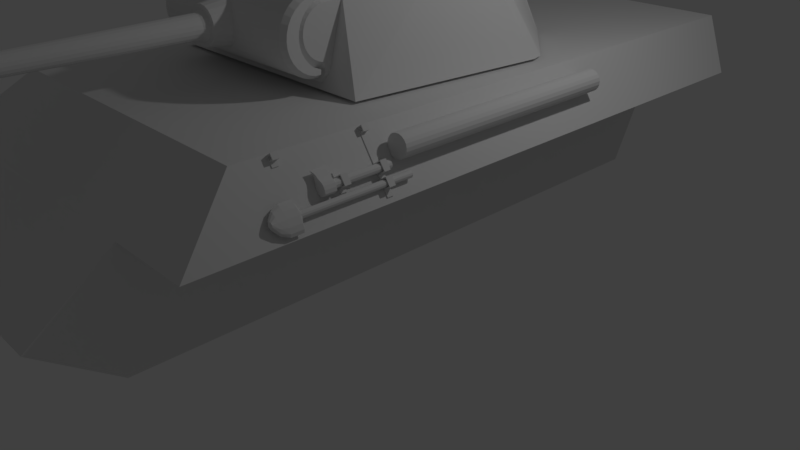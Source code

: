 # Source: a3.blend  (saved by Blender 2.78.0; exported with 4.5.12 LTS)
import bpy
from mathutils import Matrix  # noqa: F401  (used for matrix-valued properties, if any)

bpy.ops.wm.read_factory_settings(use_empty=True)
scene = bpy.context.scene
scene.name = 'Scene'

# ---- collections
col_collection_1 = bpy.data.collections.new('Collection 1'); scene.collection.children.link(col_collection_1)

# ---- materials (node trees are filled in below, after node groups)
mat_material = bpy.data.materials.new('Material')
mat_material.alpha_threshold = 0.0
mat_material.use_transparent_shadow = False
mat_material.roughness = 0.5
mat_material.line_color = (0.0, 0.0, 0.0, 1.0)

# ---- material node trees

# ---- world
world_world = bpy.data.worlds.new('World'); scene.world = world_world
world_world.color = (0.05088, 0.05088, 0.05088)
world_world.use_sun_shadow = False
world_world.sun_shadow_jitter_overblur = 0.0
world_world.cycles.sampling_method = 'MANUAL'

# ---- cameras
cam_camera = bpy.data.cameras.new('Camera')
cam_camera.clip_end = 100.0
cam_camera.lens = 35.0
cam_camera.sensor_width = 32.0
cam_camera.sensor_height = 18.0
cam_camera.ortho_scale = 7.314
cam_camera.dof.focus_distance = 0.0
cam_camera.dof.aperture_fstop = 128.0

# ---- lights
light_lamp = bpy.data.lights.new('Lamp', 'POINT')
light_lamp.transmission_factor = 0.0
light_lamp.cutoff_distance = 30.0
light_lamp.energy = 100.0
light_lamp.shadow_buffer_clip_start = 1.001
light_lamp.shadow_soft_size = 0.1
light_lamp.shadow_maximum_resolution = 0.006
light_lamp.use_absolute_resolution = True

# ---- meshes
me_cube_001 = bpy.data.meshes.new('Cube.001')
me_cube_001.from_pydata([(0.04049, -0.02454, -0.0429), (0.04049, -0.02454, 0.0429), (0.04049, 0.04658, -0.0429), (0.04049, 0.04658, 0.0429), (0.05144, -0.02454, -0.0429), (0.05144, -0.02454, 0.0429), (0.05144, 0.04658, -0.0429), (0.05144, 0.04658, 0.0429), (0.05144, 0.04658, 0.03006), (0.05144, -0.02454, 0.03006), (0.137, 0.04658, 0.0429), (0.137, -0.02454, 0.0429), (0.137, 0.04658, 0.03006), (0.137, -0.02454, 0.03006), (0.04049, -0.02454, 0.1194), (0.04049, 0.04658, 0.1194), (0.05144, 0.04658, 0.1194), (0.05144, -0.02454, 0.1194), (0.1276, -0.02454, 0.0429), (0.1276, 0.04658, 0.0429), (0.137, 0.04658, 0.1194), (0.137, -0.02454, 0.1194), (0.1276, 0.04658, 0.1194), (0.1276, -0.02454, 0.1194), (0.137, 0.04658, 0.1317), (0.137, -0.02454, 0.1317), (0.1276, 0.04658, 0.1317), (0.1276, -0.02454, 0.1317), (0.05144, 0.04658, 0.1317), (0.05144, -0.02454, 0.1317), (0.04049, -0.02454, 0.1317), (0.04049, 0.04658, 0.1317), (0.04049, -0.02454, 0.1731), (0.04049, 0.04658, 0.1731), (0.05144, 0.04658, 0.1731), (0.05144, -0.02454, 0.1731), (0.04049, -0.02454, 0.1842), (0.04049, 0.04658, 0.1842), (0.05144, 0.04658, 0.1842), (0.05144, -0.02454, 0.1842), (0.04049, -0.02454, 0.2717), (0.04049, 0.04658, 0.2717), (0.05147, 0.04658, 0.2718), (0.05147, -0.02454, 0.2718), (0.04049, -0.02454, 0.2828), (0.04049, 0.04658, 0.2828), (0.05147, 0.04658, 0.2828), (0.05147, -0.02454, 0.2828), (0.04049, -0.02454, 0.3558), (0.04049, 0.04658, 0.3558), (0.05144, 0.04658, 0.3558), (0.05144, -0.02454, 0.3558), (0.1541, 0.04658, 0.1731), (0.1541, -0.02454, 0.1731), (0.1541, 0.04658, 0.1842), (0.1541, -0.02454, 0.1842), (0.1434, -0.02454, 0.1842), (0.1434, 0.04658, 0.1842), (0.1541, 0.04658, 0.2718), (0.1541, -0.02454, 0.2718), (0.1434, -0.02454, 0.2718), (0.1434, 0.04658, 0.2718), (0.1541, 0.04658, 0.2827), (0.1541, -0.02454, 0.2827), (0.1434, -0.02454, 0.2827), (0.1434, 0.04658, 0.2827), (0.04049, -0.02454, 0.4105), (0.04049, 0.04658, 0.4105), (0.05144, 0.04658, 0.4105), (0.05144, -0.02454, 0.4105), (0.05144, 0.04658, 0.5745), (0.05144, -0.02454, 0.5745), (0.04049, 0.04658, 0.5745), (0.04049, -0.02454, 0.5745), (0.05144, 0.04658, 0.5852), (0.05144, -0.02454, 0.5852), (0.04049, 0.04658, 0.5852), (0.04049, -0.02454, 0.5852), (0.05146, 0.04658, 0.6283), (0.05146, -0.02454, 0.6283), (0.04049, 0.04658, 0.6282), (0.04049, -0.02454, 0.6282), (0.05146, 0.04658, 0.639), (0.05146, -0.02454, 0.639), (0.04049, 0.04658, 0.639), (0.04049, -0.02454, 0.639), (0.09224, 0.04658, 0.5745), (0.09224, -0.02454, 0.5745), (0.09224, 0.04658, 0.5852), (0.09224, -0.02454, 0.5852), (0.1038, 0.04658, 0.5745), (0.1038, -0.02454, 0.5745), (0.1038, 0.04658, 0.5852), (0.1038, -0.02454, 0.5852), (0.09224, 0.04658, 0.6283), (0.09224, -0.02454, 0.6283), (0.1038, 0.04658, 0.6283), (0.1038, -0.02454, 0.6283), (0.09224, 0.04658, 0.6389), (0.09224, -0.02454, 0.6389), (0.1038, 0.04658, 0.6389), (0.1038, -0.02454, 0.6389)], [], [(0, 1, 3, 2), (2, 3, 7, 8, 6), (6, 8, 9, 4), (4, 9, 5, 1, 0), (2, 6, 4, 0), (7, 3, 15, 16), (9, 8, 12, 13), (13, 12, 10, 11), (8, 7, 19, 10, 12), (7, 5, 18, 19), (5, 9, 13, 11, 18), (5, 7, 16, 17), (3, 1, 14, 15), (1, 5, 17, 14), (23, 21, 25, 27), (10, 19, 22, 20), (11, 10, 20, 21), (18, 11, 21, 23), (19, 18, 23, 22), (26, 27, 25, 24), (21, 20, 24, 25), (26, 22, 16, 28), (20, 22, 26, 24), (23, 27, 29, 17), (27, 26, 28, 29), (22, 23, 17, 16), (29, 28, 34, 35), (15, 14, 30, 31), (14, 17, 29, 30), (16, 15, 31, 28), (32, 35, 39, 36), (31, 30, 32, 33), (30, 29, 35, 32), (28, 31, 33, 34), (36, 39, 43, 40), (34, 33, 37, 38), (39, 35, 53, 55, 56), (33, 32, 36, 37), (53, 52, 54, 55), (38, 37, 41, 42), (39, 38, 42, 43), (37, 36, 40, 41), (45, 44, 48, 49), (41, 40, 44, 45), (40, 43, 47, 44), (42, 41, 45, 46), (48, 51, 69, 66), (44, 47, 51, 48), (46, 45, 49, 50), (47, 46, 50, 51), (35, 34, 52, 53), (38, 39, 56, 57), (34, 38, 57, 54, 52), (58, 61, 65, 62), (54, 57, 61, 58), (55, 54, 58, 59), (57, 56, 60, 61), (56, 55, 59, 60), (65, 64, 63, 62), (59, 58, 62, 63), (60, 64, 47, 43), (60, 59, 63, 64), (69, 68, 70, 71), (64, 65, 46, 47), (61, 60, 43, 42), (65, 61, 42, 46), (50, 49, 67, 68), (51, 50, 68, 69), (49, 48, 66, 67), (73, 71, 75, 77), (67, 66, 73, 72), (68, 67, 72, 70), (66, 69, 71, 73), (76, 77, 81, 80), (71, 70, 86, 87), (72, 73, 77, 76), (70, 72, 76, 74), (81, 79, 83, 85), (74, 76, 80, 78), (77, 75, 79, 81), (75, 74, 78, 79), (82, 84, 85, 83), (86, 88, 92, 90), (80, 81, 85, 84), (78, 80, 84, 82), (70, 74, 88, 86), (75, 71, 87, 89), (74, 75, 89, 88), (91, 90, 92, 93), (89, 93, 97, 95), (89, 87, 91, 93), (87, 86, 90, 91), (94, 95, 79, 78), (88, 89, 95, 94), (92, 88, 94, 96), (93, 92, 96, 97), (98, 99, 101, 100), (95, 97, 101, 99), (97, 96, 100, 101), (96, 94, 98, 100), (95, 99, 83, 79), (99, 98, 82, 83), (98, 94, 78, 82)])
me_cube_001.use_remesh_preserve_volume = False
me_cube_001.use_remesh_preserve_attributes = False
me_cube_001.use_mirror_vertex_groups = False
me_cube_001.update()
me_cylinder_004 = bpy.data.meshes.new('Cylinder.004')
me_cylinder_004.from_pydata([(-6.053e-08, 0.461, 0.04741), (-5.055e-08, -0.1927, 0.04727), (0.02178, 0.461, 0.04157), (0.02178, -0.1927, 0.04144), (0.03773, 0.461, 0.02563), (0.03773, -0.1927, 0.02549), (0.04356, 0.461, 0.003843), (0.04356, -0.1927, 0.003707), (0.03773, 0.4611, -0.01794), (0.03773, -0.1926, -0.01808), (0.02178, 0.4611, -0.03389), (0.02178, -0.1926, -0.03402), (-4.676e-08, 0.4611, -0.03972), (-3.678e-08, -0.1926, -0.03986), (-0.02178, 0.4611, -0.03389), (-0.02178, -0.1926, -0.03402), (-0.03773, 0.4611, -0.01794), (-0.03773, -0.1926, -0.01808), (-0.04357, 0.461, 0.003843), (-0.04357, -0.1927, 0.003707), (-0.03773, 0.461, 0.02563), (-0.03773, -0.1927, 0.02549), (-0.02178, 0.461, 0.04157), (-0.02178, -0.1927, 0.04144), (0.02662, -0.1974, 0.08629), (0.05288, -0.1974, 0.03696), (0.05826, -0.1973, 0.006211), (0.05354, -0.1973, -0.03044), (0.03839, -0.1973, -0.06194), (-3.469e-08, -0.1973, -0.07098), (-0.04, -0.1973, -0.06234), (-0.05435, -0.1973, -0.03003), (-0.05826, -0.1973, 0.006211), (-0.05368, -0.1974, 0.03696), (-0.02662, -0.1974, 0.08629), (0.02662, -0.3229, 0.08617), (0.05288, -0.3229, 0.03682), (0.05826, -0.3228, 0.00607), (0.05354, -0.3228, -0.03058), (0.03839, -0.3227, -0.06208), (-3.469e-08, -0.3227, -0.07112), (-0.04, -0.3227, -0.06248), (-0.05435, -0.3228, -0.03017), (-0.05826, -0.3228, 0.00607), (-0.05368, -0.3229, 0.03682), (-0.02662, -0.3229, 0.08617), (0.007379, -0.1813, 0.1593), (0.01822, -0.1974, 0.1173), (-0.01822, -0.1974, 0.1173), (-5.662e-08, -0.1696, 0.1757), (0.01822, -0.3229, 0.1171), (-0.01822, -0.3229, 0.1171), (0.01274, -0.1896, 0.1418), (-0.01274, -0.1896, 0.1418), (0.01274, -0.3309, 0.1417), (-0.01274, -0.3309, 0.1417), (-0.007379, -0.1813, 0.1593), (-5.662e-08, -0.3509, 0.1756), (0.007379, -0.3391, 0.1592), (-0.007379, -0.3391, 0.1592)], [(3, 25), (23, 33)], [(0, 1, 3, 2), (2, 3, 5, 4), (4, 5, 7, 6), (6, 7, 9, 8), (8, 9, 11, 10), (10, 11, 13, 12), (12, 13, 15, 14), (14, 15, 17, 16), (16, 17, 19, 18), (18, 19, 21, 20), (7, 5, 25, 26), (20, 21, 23, 22), (22, 23, 1, 0), (0, 2, 4, 6, 8, 10, 12, 14, 16, 18, 20, 22), (23, 21, 33, 34), (5, 3, 24, 25), (21, 19, 32, 33), (19, 17, 31, 32), (17, 15, 30, 31), (15, 13, 29, 30), (13, 11, 28, 29), (11, 9, 27, 28), (9, 7, 26, 27), (35, 45, 44, 43, 42, 41, 40, 39, 38, 37, 36), (25, 24, 35, 36), (32, 31, 42, 43), (29, 28, 39, 40), (26, 25, 36, 37), (33, 32, 43, 44), (30, 29, 40, 41), (27, 26, 37, 38), (34, 33, 44, 45), (31, 30, 41, 42), (28, 27, 38, 39), (47, 48, 53, 52), (51, 50, 54, 55), (35, 24, 47, 50), (34, 45, 51, 48), (34, 48, 47, 24), (1, 24, 3), (24, 1, 34), (34, 1, 23), (50, 51, 45, 35), (48, 51, 55, 53), (50, 47, 52, 54), (55, 54, 58, 59), (53, 55, 59, 56), (54, 52, 46, 58), (52, 53, 56, 46), (49, 56, 59, 57), (46, 49, 57, 58), (57, 59, 58), (49, 46, 56)])
me_cylinder_004.use_remesh_preserve_volume = False
me_cylinder_004.use_remesh_preserve_attributes = False
me_cylinder_004.use_mirror_vertex_groups = False
me_cylinder_004.update()
me_cylinder_003 = bpy.data.meshes.new('Cylinder.003')
me_cylinder_003.from_pydata([(-3.41e-08, -0.7035, -0.03672), (-3.41e-08, 0.5467, -0.03672), (0.01834, -0.7035, -0.03181), (0.01834, 0.5467, -0.03181), (0.03176, -0.7035, -0.01838), (0.03176, 0.5467, -0.01838), (0.03667, -0.7035, -4.791e-05), (0.03667, 0.5467, -4.792e-05), (0.03176, -0.7035, 0.01829), (0.03176, 0.5467, 0.01829), (0.01834, -0.7035, 0.03171), (0.01834, 0.5467, 0.03171), (-2.857e-08, -0.7035, 0.03663), (-2.857e-08, 0.5467, 0.03663), (-0.01834, -0.7035, 0.03171), (-0.01834, 0.5467, 0.03171), (-0.03176, -0.7035, 0.01829), (-0.03176, 0.5467, 0.01829), (-0.03667, -0.7035, -4.79e-05), (-0.03667, 0.5467, -4.79e-05), (-0.03176, -0.7035, -0.01838), (-0.03176, 0.5467, -0.01838), (-0.01834, -0.7035, -0.03181), (-0.01834, 0.5467, -0.03181), (-0.001905, -0.7245, -0.1481), (0.01822, -0.7245, -0.1215), (0.03295, -0.7245, -0.07009), (0.03834, -0.7245, 7.77e-05), (0.03295, -0.7245, 0.07024), (0.01822, -0.7245, 0.1216), (-0.001905, -0.7245, 0.1483), (-0.002175, -0.7229, 0.04908), (-0.03176, -0.7229, 0.03411), (-0.03667, -0.7229, -4.788e-05), (-0.03176, -0.7229, -0.03317), (-0.002175, -0.7229, -0.04727), (-0.001905, -0.8596, -0.1481), (0.01822, -0.8596, -0.1215), (0.03295, -0.8596, -0.07009), (0.03834, -0.8596, 7.77e-05), (0.03295, -0.8596, 0.07024), (0.01822, -0.8596, 0.1216), (-0.001905, -0.8596, 0.1483), (0.01795, -0.846, 0.04992), (-0.03176, -0.7941, 0.03411), (-0.03667, -0.7941, -4.788e-05), (-0.03176, -0.7941, -0.03317), (0.01795, -0.846, -0.04727), (-0.001905, -0.9427, -0.1101), (0.01822, -0.9427, -0.09024), (0.03295, -0.9427, -0.05207), (0.03834, -0.9427, 7.771e-05), (0.03295, -0.9427, 0.05222), (0.01822, -0.9427, 0.0904), (-0.001905, -0.9427, 0.1102), (0.01442, -0.9218, 0.02158), (-0.03176, -0.8699, 0.02257), (-0.03667, -0.8426, -4.788e-05), (-0.03176, -0.8699, -0.02302), (0.01442, -0.9218, -0.02168), (-0.001905, -1.001, -0.03954), (0.01822, -1.001, -0.0324), (0.03295, -1.001, -0.01868), (0.03834, -1.001, 7.772e-05), (0.03295, -1.001, 0.01883), (0.01822, -1.001, 0.03256), (0.001815, -1.002, 0.04646), (-0.001905, -1.016, 7.772e-05)], [], [(0, 1, 3, 2), (2, 3, 5, 4), (4, 5, 7, 6), (6, 7, 9, 8), (8, 9, 11, 10), (10, 11, 13, 12), (12, 13, 15, 14), (14, 15, 17, 16), (16, 17, 19, 18), (18, 19, 21, 20), (3, 1, 23, 21, 19, 17, 15, 13, 11, 9, 7, 5), (20, 21, 23, 22), (22, 23, 1, 0), (12, 14, 31, 30), (34, 35, 47, 46), (10, 12, 30, 29), (8, 10, 29, 28), (6, 8, 28, 27), (22, 0, 24, 35), (0, 2, 25, 24), (4, 6, 27, 26), (20, 22, 35, 34), (2, 4, 26, 25), (18, 20, 34, 33), (16, 18, 33, 32), (14, 16, 32, 31), (39, 40, 52, 51), (24, 25, 37, 36), (31, 32, 44, 43), (28, 29, 41, 40), (35, 24, 36, 47), (25, 26, 38, 37), (32, 33, 45, 44), (29, 30, 42, 41), (26, 27, 39, 38), (33, 34, 46, 45), (30, 31, 43, 42), (27, 28, 40, 39), (46, 47, 59, 58), (36, 37, 49, 48), (43, 44, 56, 55), (40, 41, 53, 52), (47, 36, 48, 59), (37, 38, 50, 49), (44, 45, 57, 56), (41, 42, 54, 53), (38, 39, 51, 50), (45, 46, 58, 57), (42, 43, 55, 54), (51, 52, 64, 63), (48, 49, 61, 60), (52, 53, 65, 64), (49, 50, 62, 61), (53, 54, 66, 65), (50, 51, 63, 62), (61, 62, 67), (65, 66, 67), (62, 63, 67), (63, 64, 67), (60, 61, 67), (64, 65, 67), (59, 56, 58), (55, 56, 59), (56, 57, 58), (60, 59, 48), (67, 59, 60), (67, 55, 59), (66, 55, 67), (66, 54, 55)])
me_cylinder_003.use_remesh_preserve_volume = False
me_cylinder_003.use_remesh_preserve_attributes = False
me_cylinder_003.use_mirror_vertex_groups = False
me_cylinder_003.update()
me_cylinder_001 = bpy.data.meshes.new('Cylinder.001')
me_cylinder_001.from_pydata([(0.1556, -1.394, -0.1632), (0.1556, 1.505, -0.1632), (0.1947, -1.389, -0.1644), (0.1947, 1.501, -0.1644), (0.2324, -1.389, -0.1534), (0.2324, 1.501, -0.1534), (0.2647, -1.389, -0.1313), (0.2647, 1.501, -0.1313), (0.2887, -1.389, -0.1003), (0.2887, 1.501, -0.1003), (0.3019, -1.389, -0.06342), (0.3019, 1.501, -0.06342), (0.3031, -1.389, -0.02426), (0.3031, 1.501, -0.02426), (0.2921, -1.389, 0.01335), (0.2921, 1.501, 0.01335), (0.27, -1.389, 0.04572), (0.27, 1.501, 0.04572), (0.239, -1.389, 0.06969), (0.239, 1.501, 0.06969), (0.2021, -1.389, 0.08291), (0.2021, 1.501, 0.08291), (0.163, -1.394, 0.08408), (0.163, 1.505, 0.08408), (0.1254, -1.394, 0.07309), (0.1254, 1.505, 0.07309), (0.09299, -1.389, 0.05101), (0.09299, 1.501, 0.05101), (0.06902, -1.389, 0.02002), (0.06902, 1.501, 0.02002), (0.0558, -1.389, -0.01687), (0.0558, 1.501, -0.01687), (0.05463, -1.389, -0.05603), (0.05463, 1.501, -0.05603), (0.06562, -1.389, -0.09364), (0.06562, 1.501, -0.09364), (0.0877, -1.389, -0.126), (0.0877, 1.501, -0.126), (0.1187, -1.394, -0.15), (0.1187, 1.505, -0.15)], [], [(0, 1, 3, 2), (2, 3, 5, 4), (4, 5, 7, 6), (6, 7, 9, 8), (8, 9, 11, 10), (10, 11, 13, 12), (12, 13, 15, 14), (14, 15, 17, 16), (16, 17, 19, 18), (18, 19, 21, 20), (20, 21, 23, 22), (22, 23, 25, 24), (24, 25, 27, 26), (26, 27, 29, 28), (28, 29, 31, 30), (30, 31, 33, 32), (32, 33, 35, 34), (34, 35, 37, 36), (3, 1, 39, 37, 35, 33, 31, 29, 27, 25, 23, 21, 19, 17, 15, 13, 11, 9, 7, 5), (36, 37, 39, 38), (38, 39, 1, 0), (0, 2, 4, 6, 8, 10, 12, 14, 16, 18, 20, 22, 24, 26, 28, 30, 32, 34, 36, 38)])
me_cylinder_001.use_remesh_preserve_volume = False
me_cylinder_001.use_remesh_preserve_attributes = False
me_cylinder_001.use_mirror_vertex_groups = False
me_cylinder_001.update()
me_cube_005 = bpy.data.meshes.new('Cube.005')
me_cube_005.from_pydata([(-0.2207, -0.05942, -0.2241), (-0.2207, -0.07115, 0.3), (-0.2207, 0.009463, -0.2227), (-0.2207, -0.002261, 0.3015), (0.1921, -0.05942, -0.2241), (0.1921, -0.07115, 0.3), (0.1921, 0.009463, -0.2227), (0.1921, -0.002261, 0.3015), (-0.1997, -0.05841, -0.2815), (-0.1997, 0.01082, -0.2801), (0.1711, -0.05841, -0.2815), (0.1711, 0.01082, -0.2801), (-0.1499, -0.05729, -0.3312), (-0.1499, 0.01175, -0.3298), (0.1213, -0.05729, -0.3312), (0.1213, 0.01175, -0.3298), (-0.0805, -0.0568, -0.3599), (-0.0805, 0.01244, -0.3584), (0.05192, -0.0568, -0.3599), (0.05192, 0.01244, -0.3584), (-0.02286, -0.0566, -0.3685), (-0.02286, 0.01259, -0.3671), (-0.005716, -0.0566, -0.3685), (-0.005716, 0.01259, -0.3671), (-0.1243, -0.07238, 0.3193), (-0.1243, -0.003291, 0.3207), (0.09576, -0.07238, 0.3193), (0.09576, -0.003291, 0.3207), (-0.1353, 0.008211, -0.1907), (-0.1353, -0.002987, 0.308), (0.1067, 0.008211, -0.1907), (0.1067, -0.002987, 0.308), (-0.1229, 0.009124, -0.2294), (0.09436, 0.009124, -0.2294), (-0.09375, 0.009749, -0.2629), (0.06518, 0.009749, -0.2629), (-0.05309, 0.01022, -0.2822), (0.02452, 0.01022, -0.2822), (-0.01931, 0.01032, -0.288), (-0.009264, 0.01032, -0.288), (-0.07879, -0.002906, 0.3074), (0.05021, -0.002906, 0.3074), (-0.1353, 0.05084, -0.1899), (-0.1353, 0.03964, 0.3088), (0.1067, 0.05084, -0.1899), (0.1067, 0.03964, 0.3088), (-0.1229, 0.05175, -0.2285), (0.09436, 0.05175, -0.2285), (-0.09375, 0.05238, -0.262), (0.06518, 0.05238, -0.262), (-0.05309, 0.05285, -0.2813), (0.02452, 0.05285, -0.2813), (-0.01931, 0.05295, -0.2871), (-0.009264, 0.05295, -0.2871), (-0.07879, 0.03972, 0.3082), (0.05021, 0.03972, 0.3082), (-0.118, 0.1131, -0.1815), (-0.118, 0.1024, 0.2893), (0.08942, 0.1131, -0.1815), (0.08942, 0.1024, 0.2893), (-0.1074, 0.1138, -0.2146), (0.07885, 0.1138, -0.2146), (-0.08241, 0.1144, -0.2433), (0.05384, 0.1144, -0.2433), (-0.04756, 0.1148, -0.2598), (0.01898, 0.1148, -0.2598), (-0.0186, 0.1149, -0.2648), (-0.009981, 0.1149, -0.2648), (-0.06958, 0.1025, 0.2879), (0.04101, 0.1025, 0.2879), (-0.09548, 0.1412, -0.1716), (-0.09548, 0.1312, 0.2707), (0.06691, 0.1412, -0.1716), (0.06691, 0.1312, 0.2707), (-0.08721, 0.1418, -0.1975), (0.05863, 0.1418, -0.1975), (-0.06762, 0.1423, -0.22), (0.03905, 0.1423, -0.22), (-0.04033, 0.1426, -0.233), (0.01176, 0.1426, -0.233), (-0.01766, 0.1426, -0.2369), (-0.01092, 0.1426, -0.2369), (-0.05758, 0.1312, 0.2705), (0.029, 0.1312, 0.2705), (-0.05097, 0.1593, -0.1529), (-0.05097, 0.1506, 0.226), (0.02239, 0.1593, -0.1529), (0.02239, 0.1506, 0.226), (-0.04723, 0.1596, -0.1646), (0.01865, 0.1596, -0.1646), (-0.03838, 0.1598, -0.1747), (0.009804, 0.1598, -0.1747), (-0.02605, 0.1599, -0.1806), (-0.002523, 0.1599, -0.1806), (-0.01581, 0.1599, -0.1823), (-0.01276, 0.1599, -0.1823), (-0.03384, 0.1504, 0.237), (0.005267, 0.1504, 0.237), (-0.01433, 0.07903, 0.4013), (-0.01433, 0.06752, 1.011), (0.01573, 0.071, 0.4008), (0.01573, 0.05949, 1.011), (0.03774, 0.04904, 0.3993), (0.03774, 0.03753, 1.009), (0.0458, 0.01905, 0.3973), (0.0458, 0.007537, 1.007), (0.03774, -0.01095, 0.3952), (0.03774, -0.02246, 1.005), (0.01573, -0.0329, 0.3937), (0.01573, -0.04441, 1.004), (-0.01433, -0.04094, 0.3932), (-0.01433, -0.05245, 1.003), (-0.04439, -0.0329, 0.3937), (-0.04439, -0.04441, 1.004), (-0.0664, -0.01095, 0.3952), (-0.0664, -0.02246, 1.005), (-0.07445, 0.01905, 0.3973), (-0.07445, 0.007537, 1.007), (-0.0664, 0.04904, 0.3993), (-0.0664, 0.03753, 1.009), (-0.04439, 0.071, 0.4008), (-0.04439, 0.05949, 1.011), (0.01573, 0.0703, 1.102), (-0.01433, 0.07796, 1.1), (0.03774, 0.04939, 1.109), (0.0458, 0.02082, 1.119), (0.03774, -0.007749, 1.128), (0.01573, -0.02866, 1.135), (-0.01433, -0.03632, 1.137), (-0.04439, -0.02866, 1.135), (-0.0664, -0.007749, 1.128), (-0.07445, 0.02082, 1.119), (-0.0664, 0.04939, 1.109), (-0.04439, 0.0703, 1.102), (0.01573, 0.1127, 1.192), (-0.01433, 0.1193, 1.188), (0.03774, 0.09449, 1.205), (0.0458, 0.06967, 1.222), (0.03774, 0.04484, 1.239), (0.01573, 0.02667, 1.251), (-0.01433, 0.02002, 1.255), (-0.04439, 0.02667, 1.251), (-0.0664, 0.04484, 1.239), (-0.07445, 0.06967, 1.222), (-0.0664, 0.09449, 1.205), (-0.04439, 0.1127, 1.192), (0.01573, 0.1781, 1.268), (-0.01433, 0.1834, 1.262), (0.03774, 0.1636, 1.284), (0.0458, 0.1438, 1.307), (0.03774, 0.1241, 1.33), (0.01573, 0.1096, 1.346), (-0.01433, 0.1043, 1.352), (-0.04439, 0.1096, 1.346), (-0.0664, 0.1241, 1.33), (-0.07445, 0.1438, 1.307), (-0.0664, 0.1636, 1.284), (-0.04439, 0.1781, 1.268), (-0.01433, 0.09806, 0.4039), (0.02531, 0.08746, 0.4032), (0.05433, 0.05851, 0.4013), (0.06495, 0.01896, 0.3986), (0.05433, -0.02059, 0.3959), (0.02531, -0.04954, 0.3939), (-0.01433, -0.06014, 0.3932), (-0.05397, -0.04954, 0.3939), (-0.08299, -0.02059, 0.3959), (-0.09361, 0.01896, 0.3986), (-0.08299, 0.05851, 0.4013), (-0.05397, 0.08746, 0.4032), (-0.01433, 0.0996, 0.2804), (0.02531, 0.08902, 0.2795), (0.05433, 0.06011, 0.2769), (0.06495, 0.02063, 0.2734), (0.05433, -0.01886, 0.2699), (0.02531, -0.04776, 0.2674), (-0.01433, -0.05834, 0.2664), (-0.05397, -0.04776, 0.2674), (-0.08299, -0.01886, 0.2699), (-0.09361, 0.02063, 0.2734), (-0.08299, 0.06011, 0.2769), (-0.05397, 0.08902, 0.2795)], [], [(0, 1, 3, 2), (13, 9, 32, 34), (6, 7, 5, 4), (0, 2, 9, 8), (11, 10, 14, 15), (6, 4, 10, 11), (15, 19, 37, 35), (15, 14, 18, 19), (8, 9, 13, 12), (2, 3, 29, 28), (12, 13, 17, 16), (11, 15, 35, 33), (21, 23, 22, 20), (9, 2, 28, 32), (19, 18, 22, 23), (16, 17, 21, 20), (27, 25, 24, 26), (25, 27, 41, 40), (5, 7, 27, 26), (3, 1, 24, 25), (39, 38, 52, 53), (32, 28, 42, 46), (36, 34, 48, 50), (35, 37, 51, 49), (41, 31, 45, 55), (31, 30, 44, 45), (6, 11, 33, 30), (17, 13, 34, 36), (19, 23, 39, 37), (3, 25, 40, 29), (7, 6, 30, 31), (21, 17, 36, 38), (27, 7, 31, 41), (23, 21, 38, 39), (42, 43, 57, 56), (51, 53, 67, 65), (44, 47, 61, 58), (53, 52, 66, 67), (46, 42, 56, 60), (50, 48, 62, 64), (30, 33, 47, 44), (37, 39, 53, 51), (28, 29, 43, 42), (38, 36, 50, 52), (33, 35, 49, 47), (40, 41, 55, 54), (34, 32, 46, 48), (29, 40, 54, 43), (68, 69, 83, 82), (61, 63, 77, 75), (66, 64, 78, 80), (56, 57, 71, 70), (65, 67, 81, 79), (58, 61, 75, 72), (52, 50, 64, 66), (47, 49, 63, 61), (54, 55, 69, 68), (48, 46, 60, 62), (43, 54, 68, 57), (45, 44, 58, 59), (55, 45, 59, 69), (49, 51, 65, 63), (71, 82, 96, 85), (76, 74, 88, 90), (82, 83, 97, 96), (75, 77, 91, 89), (80, 78, 92, 94), (70, 71, 85, 84), (62, 60, 74, 76), (57, 68, 82, 71), (59, 58, 72, 73), (69, 59, 73, 83), (63, 65, 79, 77), (64, 62, 76, 78), (60, 56, 70, 74), (67, 66, 80, 81), (84, 85, 87, 86), (84, 86, 89, 88), (88, 89, 91, 90), (90, 91, 93, 92), (92, 93, 95, 94), (87, 85, 96, 97), (73, 72, 86, 87), (83, 73, 87, 97), (77, 79, 93, 91), (78, 76, 90, 92), (74, 70, 84, 88), (81, 80, 94, 95), (72, 75, 89, 86), (79, 81, 95, 93), (98, 99, 101, 100), (100, 101, 103, 102), (102, 103, 105, 104), (104, 105, 107, 106), (106, 107, 109, 108), (108, 109, 111, 110), (110, 111, 113, 112), (112, 113, 115, 114), (114, 115, 117, 116), (116, 117, 119, 118), (111, 109, 127, 128), (118, 119, 121, 120), (120, 121, 99, 98), (112, 114, 166, 165), (128, 127, 139, 140), (109, 107, 126, 127), (107, 105, 125, 126), (99, 121, 133, 123), (101, 99, 123, 122), (105, 103, 124, 125), (121, 119, 132, 133), (103, 101, 122, 124), (119, 117, 131, 132), (117, 115, 130, 131), (115, 113, 129, 130), (113, 111, 128, 129), (143, 142, 154, 155), (125, 124, 136, 137), (132, 131, 143, 144), (129, 128, 140, 141), (126, 125, 137, 138), (133, 132, 144, 145), (122, 123, 135, 134), (130, 129, 141, 142), (127, 126, 138, 139), (123, 133, 145, 135), (124, 122, 134, 136), (131, 130, 142, 143), (146, 147, 157, 156, 155, 154, 153, 152, 151, 150, 149, 148), (140, 139, 151, 152), (137, 136, 148, 149), (144, 143, 155, 156), (141, 140, 152, 153), (138, 137, 149, 150), (145, 144, 156, 157), (134, 135, 147, 146), (142, 141, 153, 154), (139, 138, 150, 151), (135, 145, 157, 147), (136, 134, 146, 148), (164, 165, 177, 176), (110, 112, 165, 164), (108, 110, 164, 163), (106, 108, 163, 162), (104, 106, 162, 161), (120, 98, 158, 169), (98, 100, 159, 158), (102, 104, 161, 160), (118, 120, 169, 168), (100, 102, 160, 159), (116, 118, 168, 167), (114, 116, 167, 166), (161, 162, 174, 173), (168, 169, 181, 180), (158, 159, 171, 170), (165, 166, 178, 177), (162, 163, 175, 174), (169, 158, 170, 181), (159, 160, 172, 171), (166, 167, 179, 178), (163, 164, 176, 175), (160, 161, 173, 172), (167, 168, 180, 179)])
me_cube_005.use_remesh_preserve_volume = False
me_cube_005.use_remesh_preserve_attributes = False
me_cube_005.use_mirror_vertex_groups = False
me_cube_005.update()
me_cylinder = bpy.data.meshes.new('Cylinder')
me_cylinder.from_pydata([(-0.9923, 1.314, 0.7263), (-1.027, 1.36, 0.7545), (-0.9784, 1.318, 0.7334), (-1.015, 1.366, 0.7634), (-0.9748, 1.312, 0.7478), (-1.011, 1.36, 0.7778), (-0.9851, 1.302, 0.755), (-1.019, 1.347, 0.7832), (-0.9989, 1.298, 0.7478), (-1.031, 1.341, 0.7743), (-1.003, 1.304, 0.7334), (-1.035, 1.347, 0.7599), (-1.056, 1.382, 0.7807), (-1.06, 1.373, 0.7687), (-1.052, 1.376, 0.7951), (-1.053, 1.36, 0.7975), (-1.058, 1.351, 0.7854), (-1.061, 1.357, 0.7711), (-1.093, 1.382, 0.7901), (-1.092, 1.373, 0.7769), (-1.09, 1.376, 0.8045), (-1.085, 1.361, 0.8056), (-1.084, 1.352, 0.7924), (-1.088, 1.358, 0.778), (-1.388, 1.214, 0.7903), (-1.381, 1.208, 0.7771), (-1.384, 1.208, 0.8047), (-1.373, 1.196, 0.8059), (-1.366, 1.19, 0.7927), (-1.37, 1.197, 0.7783), (-1.406, 1.18, 0.7803), (-1.395, 1.18, 0.7684), (-1.402, 1.174, 0.7947), (-1.388, 1.167, 0.7971), (-1.377, 1.167, 0.7852), (-1.381, 1.173, 0.7708), (-1.405, 1.14, 0.7625), (-1.394, 1.148, 0.7542), (-1.401, 1.134, 0.7769), (-1.387, 1.136, 0.7829), (-1.375, 1.144, 0.7746), (-1.379, 1.15, 0.7602), (-1.386, 1.089, 0.7356), (-1.375, 1.099, 0.7283), (-1.382, 1.083, 0.7499), (-1.368, 1.087, 0.757), (-1.358, 1.097, 0.7497), (-1.361, 1.103, 0.7354), (-0.9771, 1.306, 0.7187), (-0.9496, 1.318, 0.7259), (-0.946, 1.311, 0.7403), (-0.9699, 1.293, 0.7475), (-0.9915, 1.285, 0.7403), (-0.9951, 1.291, 0.7259), (-1.4, 1.06, 0.7261), (-1.376, 1.077, 0.7189), (-1.396, 1.053, 0.7405), (-1.369, 1.065, 0.7476), (-1.349, 1.08, 0.7403), (-1.352, 1.087, 0.726), (-1.256, 1.331, 0.2707), (-1.283, 1.379, 0.2992), (-1.193, 1.363, 0.2768), (-1.221, 1.412, 0.3054), (-1.13, 1.389, 0.2951), (-1.158, 1.437, 0.3236), (-1.068, 1.406, 0.3247), (-1.096, 1.455, 0.3533), (-1.011, 1.416, 0.3647), (-1.039, 1.465, 0.3932), (-0.9598, 1.417, 0.4133), (-0.9877, 1.466, 0.4418), (-0.9169, 1.409, 0.4687), (-0.9448, 1.458, 0.4973), (-0.8839, 1.393, 0.5289), (-0.9118, 1.441, 0.5575), (-0.8621, 1.368, 0.5915), (-0.89, 1.417, 0.6201), (-0.8522, 1.337, 0.6541), (-0.8801, 1.386, 0.6827), (-0.8547, 1.301, 0.7143), (-0.8827, 1.349, 0.7429), (-0.8696, 1.26, 0.7698), (-0.8975, 1.308, 0.7984), (-0.8961, 1.216, 0.8184), (-0.924, 1.264, 0.847), (-0.9333, 1.171, 0.8583), (-0.9612, 1.22, 0.8869), (-0.9798, 1.127, 0.888), (-1.008, 1.176, 0.9165), (-1.034, 1.085, 0.9062), (-1.062, 1.134, 0.9348), (-1.093, 1.048, 0.9124), (-1.121, 1.096, 0.941), (-1.156, 1.015, 0.9062), (-1.183, 1.064, 0.9348), (-1.219, 0.9899, 0.888), (-1.247, 1.039, 0.9165), (-1.28, 0.972, 0.8583), (-1.308, 1.021, 0.8869), (-1.338, 0.9624, 0.8184), (-1.366, 1.011, 0.847), (-1.389, 0.9616, 0.7698), (-1.417, 1.01, 0.7984), (-1.432, 0.9695, 0.7143), (-1.46, 1.018, 0.7429), (-1.465, 0.9859, 0.6541), (-1.493, 1.035, 0.6827), (-1.487, 1.01, 0.5915), (-1.514, 1.059, 0.6201), (-1.496, 1.041, 0.5289), (-1.524, 1.09, 0.5575), (-1.494, 1.078, 0.4687), (-1.522, 1.127, 0.4973), (-1.479, 1.119, 0.4133), (-1.507, 1.168, 0.4418), (-1.453, 1.163, 0.3647), (-1.48, 1.211, 0.3932), (-1.415, 1.207, 0.3247), (-1.443, 1.256, 0.3533), (-1.369, 1.251, 0.2951), (-1.397, 1.3, 0.3236), (-1.315, 1.293, 0.2768), (-1.343, 1.342, 0.3054), (0.4137, 0.9165, 1.139), (0.4137, 0.9165, 1.457), (0.3472, 1.032, 1.139), (0.3472, 1.032, 1.457), (0.58, 1.012, 1.139), (0.58, 1.012, 1.457), (0.5135, 1.128, 1.139), (0.5135, 1.128, 1.457), (0.5135, 1.128, 1.457), (0.5135, 1.128, 1.139), (0.58, 1.012, 1.139), (0.58, 1.012, 1.457), (0.5633, 1.142, 1.457), (0.5633, 1.142, 1.139), (0.6173, 1.048, 1.139), (0.6173, 1.048, 1.457), (0.6002, 1.132, 1.457), (0.6002, 1.132, 1.139), (0.6276, 1.085, 1.139), (0.6276, 1.085, 1.457), (-0.1672, 0.5313, 1.458), (-0.1672, 0.5313, 1.328), (-0.3175, 0.4451, 1.458), (-0.3175, 0.4451, 1.328), (-0.2691, 0.709, 1.458), (-0.2691, 0.709, 1.328), (-0.4194, 0.6227, 1.458), (-0.4194, 0.6227, 1.328), (-0.3326, 0.4677, 1.355), (-0.3326, 0.4677, 1.431), (-0.4075, 0.5984, 1.431), (-0.4075, 0.5984, 1.355), (-0.304, 0.484, 1.355), (-0.304, 0.484, 1.431), (-0.379, 0.6148, 1.431), (-0.379, 0.6148, 1.355), (-0.2837, 0.7746, 1.458), (-0.2837, 0.7746, 1.328), (-0.4515, 0.8179, 1.458), (-0.4515, 0.8179, 1.328), (-0.2325, 0.9729, 1.458), (-0.2325, 0.9729, 1.328), (-0.4003, 1.016, 1.458), (-0.4003, 1.016, 1.328), (-0.4465, 0.8445, 1.355), (-0.4465, 0.8445, 1.431), (-0.4088, 0.9905, 1.431), (-0.4088, 0.9905, 1.355), (-0.4146, 0.8363, 1.355), (-0.4146, 0.8363, 1.431), (-0.3769, 0.9823, 1.431), (-0.3769, 0.9823, 1.355), (0.09207, 0.4389, 1.458), (0.09207, 0.4389, 1.328), (0.04752, 0.2714, 1.458), (0.04752, 0.2714, 1.328), (-0.1058, 0.4916, 1.458), (-0.1058, 0.4916, 1.328), (-0.1504, 0.3241, 1.458), (-0.1504, 0.3241, 1.328), (0.02094, 0.2766, 1.355), (0.02094, 0.2766, 1.431), (-0.1247, 0.3154, 1.431), (-0.1247, 0.3154, 1.355), (0.02941, 0.3084, 1.355), (0.02941, 0.3084, 1.431), (-0.1163, 0.3472, 1.431), (-0.1163, 0.3472, 1.355), (0.4407, 0.8121, 1.458), (0.4407, 0.8121, 1.328), (0.6079, 0.7666, 1.458), (0.6079, 0.7666, 1.328), (0.3869, 0.6145, 1.458), (0.3869, 0.6145, 1.328), (0.5541, 0.569, 1.458), (0.5541, 0.569, 1.328), (0.6025, 0.74, 1.355), (0.6025, 0.74, 1.431), (0.563, 0.5946, 1.431), (0.563, 0.5946, 1.355), (0.5708, 0.7487, 1.355), (0.5708, 0.7487, 1.431), (0.5312, 0.6032, 1.431), (0.5312, 0.6032, 1.355), (0.07091, 1.164, 1.458), (0.07091, 1.164, 1.328), (0.116, 1.331, 1.458), (0.116, 1.331, 1.328), (0.2686, 1.11, 1.458), (0.2686, 1.11, 1.328), (0.3137, 1.278, 1.458), (0.3137, 1.278, 1.328), (0.1426, 1.326, 1.355), (0.1426, 1.326, 1.431), (0.2881, 1.286, 1.431), (0.2881, 1.286, 1.355), (0.134, 1.294, 1.355), (0.134, 1.294, 1.431), (0.2795, 1.255, 1.431), (0.2795, 1.255, 1.355), (-0.1812, 1.051, 1.458), (-0.1812, 1.051, 1.328), (-0.2673, 1.201, 1.458), (-0.2673, 1.201, 1.328), (-0.003524, 1.152, 1.458), (-0.003524, 1.152, 1.328), (-0.08962, 1.303, 1.458), (-0.08962, 1.303, 1.328), (-0.2448, 1.216, 1.355), (-0.2448, 1.216, 1.431), (-0.114, 1.291, 1.431), (-0.114, 1.291, 1.355), (-0.2284, 1.187, 1.355), (-0.2284, 1.187, 1.431), (-0.09761, 1.262, 1.431), (-0.09761, 1.262, 1.355), (0.3419, 0.5546, 1.458), (0.3419, 0.5546, 1.328), (0.4281, 0.4042, 1.458), (0.4281, 0.4042, 1.328), (0.1643, 0.4527, 1.458), (0.1643, 0.4527, 1.328), (0.2505, 0.3023, 1.458), (0.2505, 0.3023, 1.328), (0.4056, 0.3892, 1.355), (0.4056, 0.3892, 1.431), (0.2748, 0.3142, 1.431), (0.2748, 0.3142, 1.355), (0.3892, 0.4178, 1.355), (0.3892, 0.4178, 1.431), (0.2585, 0.3428, 1.431), (0.2585, 0.3428, 1.355), (-0.2379, 1.356, 1.111), (-0.2187, 1.322, 1.23), (-0.1238, 1.407, 1.111), (-0.1116, 1.371, 1.23), (-0.001971, 1.435, 1.111), (0.00295, 1.397, 1.23), (0.123, 1.439, 1.111), (0.1204, 1.4, 1.23), (0.2464, 1.418, 1.111), (0.2363, 1.381, 1.23), (0.3633, 1.374, 1.111), (0.3462, 1.339, 1.23), (0.4693, 1.307, 1.111), (0.4458, 1.277, 1.23), (0.5603, 1.222, 1.111), (0.5313, 1.196, 1.23), (0.6329, 1.12, 1.111), (0.5995, 1.101, 1.23), (0.6842, 1.006, 1.111), (0.6477, 0.9936, 1.23), (0.7123, 0.884, 1.111), (0.6741, 0.8791, 1.23), (0.716, 0.759, 1.111), (0.6776, 0.7616, 1.23), (0.6953, 0.6357, 1.111), (0.6582, 0.6457, 1.23), (0.651, 0.5187, 1.111), (0.6165, 0.5359, 1.23), (0.5846, 0.4127, 1.111), (0.5542, 0.4362, 1.23), (0.4989, 0.3217, 1.111), (0.4736, 0.3507, 1.23), (0.397, 0.2491, 1.111), (0.3779, 0.2825, 1.23), (0.283, 0.1978, 1.111), (0.2707, 0.2343, 1.23), (0.1611, 0.1697, 1.111), (0.1562, 0.2079, 1.23), (0.03613, 0.166, 1.111), (0.03875, 0.2044, 1.23), (-0.0872, 0.1867, 1.111), (-0.07713, 0.2239, 1.23), (-0.2041, 0.2311, 1.111), (-0.187, 0.2655, 1.23), (-0.3101, 0.2974, 1.111), (-0.2866, 0.3279, 1.23), (-0.4012, 0.3831, 1.111), (-0.3722, 0.4084, 1.23), (-0.4737, 0.485, 1.111), (-0.4404, 0.5041, 1.23), (-0.525, 0.599, 1.111), (-0.4886, 0.6113, 1.23), (-0.5531, 0.7209, 1.111), (-0.5149, 0.7258, 1.23), (-0.5569, 0.8459, 1.111), (-0.5185, 0.8433, 1.23), (-0.5362, 0.9692, 1.111), (-0.499, 0.9592, 1.23), (-0.4918, 1.086, 1.111), (-0.4573, 1.069, 1.23), (-0.4255, 1.192, 1.111), (-0.395, 1.169, 1.23), (-0.3397, 1.283, 1.111), (-0.3144, 1.254, 1.23), (-0.08948, 1.305, 1.328), (-0.1843, 1.262, 1.328), (0.0118, 1.328, 1.328), (0.1157, 1.331, 1.328), (0.2182, 1.314, 1.328), (0.3154, 1.277, 1.328), (0.4035, 1.222, 1.328), (0.4791, 1.151, 1.328), (0.5395, 1.066, 1.328), (0.5821, 0.9715, 1.328), (0.6054, 0.8702, 1.328), (0.6085, 0.7663, 1.328), (0.5913, 0.6638, 1.328), (0.5545, 0.5666, 1.328), (0.4993, 0.4785, 1.328), (0.4281, 0.4029, 1.328), (0.3434, 0.3426, 1.328), (0.2486, 0.2999, 1.328), (0.1474, 0.2766, 1.328), (0.04347, 0.2735, 1.328), (-0.05903, 0.2907, 1.328), (-0.1562, 0.3276, 1.328), (-0.2443, 0.3827, 1.328), (-0.32, 0.4539, 1.328), (-0.3803, 0.5386, 1.328), (-0.4229, 0.6334, 1.328), (-0.4463, 0.7347, 1.328), (-0.4494, 0.8385, 1.328), (-0.4322, 0.941, 1.328), (-0.3953, 1.038, 1.328), (-0.3402, 1.126, 1.328), (-0.2689, 1.202, 1.328), (-0.02997, 1.128, 1.401), (-0.09138, 1.1, 1.401), (0.03566, 1.143, 1.401), (0.103, 1.145, 1.401), (0.1694, 1.134, 1.401), (0.2324, 1.11, 1.401), (0.2895, 1.074, 1.401), (0.3385, 1.028, 1.401), (0.3776, 0.9734, 1.401), (0.4052, 0.912, 1.401), (0.4203, 0.8464, 1.401), (0.4223, 0.779, 1.401), (0.4112, 0.7126, 1.401), (0.3873, 0.6497, 1.401), (0.3516, 0.5926, 1.401), (0.3054, 0.5435, 1.401), (0.2505, 0.5045, 1.401), (0.1891, 0.4768, 1.401), (0.1235, 0.4617, 1.401), (0.05618, 0.4597, 1.401), (-0.01024, 0.4708, 1.401), (-0.0732, 0.4947, 1.401), (-0.1303, 0.5305, 1.401), (-0.1793, 0.5766, 1.401), (-0.2184, 0.6315, 1.401), (-0.246, 0.6929, 1.401), (-0.2611, 0.7585, 1.401), (-0.2632, 0.8258, 1.401), (-0.252, 0.8923, 1.401), (-0.2281, 0.9552, 1.401), (-0.1924, 1.012, 1.401), (-0.1462, 1.061, 1.401), (-0.1379, -1.736, 0.211), (1.554, -0.7652, 0.211), (-0.1248, -1.759, 0.2586), (1.567, -0.7881, 0.2586), (-0.09164, -1.817, 0.2788), (1.6, -0.8458, 0.2788), (-0.06111, -1.87, 0.3116), (1.631, -0.899, 0.3116), (-0.03435, -1.916, 0.3557), (1.658, -0.9457, 0.3557), (-0.01239, -1.955, 0.4095), (1.68, -0.9839, 0.4095), (0.003926, -1.983, 0.4709), (1.696, -1.012, 0.4709), (0.01397, -2.001, 0.5374), (1.706, -1.03, 0.5374), (0.01737, -2.007, 0.6067), (1.709, -1.036, 0.6067), (0.01397, -2.001, 0.6759), (1.706, -1.03, 0.6759), (0.003926, -1.983, 0.7424), (1.696, -1.012, 0.7424), (-0.01239, -1.955, 0.8038), (1.68, -0.9839, 0.8038), (-0.03435, -1.916, 0.8576), (1.658, -0.9457, 0.8576), (-0.06111, -1.87, 0.9017), (1.631, -0.899, 0.9017), (-0.09164, -1.817, 0.9345), (1.6, -0.8458, 0.9345), (-0.1248, -1.759, 0.9547), (1.567, -0.7881, 0.9547), (-0.1592, -1.699, 0.9615), (1.533, -0.728, 0.9615), (-0.2577, -1.527, 0.9608), (1.434, -0.5564, 0.9608), (-0.1376, -1.737, 0.1108), (1.554, -0.7658, 0.1108), (1.539, -0.739, 0.1106), (1.527, -0.7175, 0.2106), (-0.1529, -1.71, 0.1106), (-0.1653, -1.688, 0.2106), (-0.1993, -1.771, 0.2898), (-0.1887, -1.789, 0.3284), (-0.1618, -1.836, 0.3448), (-0.1371, -1.879, 0.3714), (-0.1154, -1.917, 0.4071), (-0.09756, -1.948, 0.4507), (-0.08433, -1.971, 0.5005), (-0.07618, -1.985, 0.5544), (-0.07343, -1.99, 0.6106), (-0.07618, -1.985, 0.6667), (-0.08433, -1.971, 0.7207), (-0.09756, -1.948, 0.7704), (-0.1154, -1.917, 0.814), (-0.1371, -1.879, 0.8498), (-0.1618, -1.836, 0.8764), (-0.1887, -1.789, 0.8927), (-0.2166, -1.741, 0.8983), (-0.3108, -1.576, 0.8977), (-0.199, -1.771, 0.2086), (-0.2259, -1.724, 0.2084), (-0.2359, -1.707, 0.2895), (1.626, -0.7471, 0.331), (1.615, -0.7287, 0.2926), (1.652, -0.7936, 0.3473), (1.677, -0.8365, 0.3737), (1.699, -0.8741, 0.4093), (1.716, -0.905, 0.4526), (1.729, -0.9279, 0.5021), (1.737, -0.942, 0.5557), (1.74, -0.9468, 0.6115), (1.737, -0.942, 0.6673), (1.729, -0.9279, 0.721), (1.716, -0.905, 0.7705), (1.699, -0.8741, 0.8138), (1.677, -0.8365, 0.8494), (1.652, -0.7936, 0.8758), (1.626, -0.7471, 0.8921), (1.598, -0.6987, 0.8976), (1.503, -0.5333, 0.897), (1.615, -0.7291, 0.2119), (1.587, -0.6805, 0.2117), (1.577, -0.6632, 0.2923), (-0.1337, 2.141, 0.03105), (-0.02303, 1.561, 1.111), (1.979, -0.5115, 0.03105), (1.478, -0.5296, 0.9695), (-0.5774, -1.981, 0.03105), (-0.307, -1.557, 0.9695), (-1.85, 1.153, 0.03105), (-1.374, 0.7826, 1.111), (1.004, 0.5526, 1.112), (-0.9705, -0.5837, 1.11), (-1.789, 1.188, 0.03105), (-1.31, 0.819, 1.111), (-0.1942, 2.106, 0.03105), (-0.08, 1.528, 1.111), (-1.375, 0.8099, 1.111), (-1.85, 1.182, 0.03105), (-1.312, 0.8463, 1.111), (-1.789, 1.217, 0.03105), (-0.1566, 2.152, 0.03105), (-0.04601, 1.571, 1.111), (-0.2171, 2.117, 0.03105), (-0.103, 1.538, 1.111), (-1.638, 0.957, 0.5645), (-1.65, 1.008, 0.5669), (-0.09585, 1.9, 0.5667), (-0.05784, 1.864, 0.5653), (-1.564, 1.055, 0.5708), (-0.1679, 1.853, 0.5664), (0.8714, 1.78, 0.03105), (0.9906, 1.667, 0.03105), (0.7498, 1.132, 1.114), (0.6351, 1.251, 1.114), (-1.948, -0.02481, 0.03105), (-1.988, 0.1354, 0.03105), (-1.374, 0.09725, 1.111), (-1.323, -0.06433, 1.111), (-1.659, -0.04252, 0.529), (-1.691, 0.1171, 0.5549), (0.7508, 1.513, 0.5546), (0.8726, 1.408, 0.529)], [], [(0, 1, 3, 2), (2, 3, 5, 4), (4, 5, 7, 6), (6, 7, 9, 8), (7, 5, 14, 15), (8, 9, 11, 10), (10, 11, 1, 0), (8, 10, 53, 52), (13, 17, 23, 19), (1, 11, 17, 13), (9, 7, 15, 16), (5, 3, 12, 14), (11, 9, 16, 17), (3, 1, 13, 12), (23, 22, 28, 29), (16, 15, 21, 22), (14, 12, 18, 20), (17, 16, 22, 23), (15, 14, 20, 21), (12, 13, 19, 18), (25, 29, 35, 31), (21, 20, 26, 27), (18, 19, 25, 24), (19, 23, 29, 25), (22, 21, 27, 28), (20, 18, 24, 26), (35, 34, 40, 41), (28, 27, 33, 34), (26, 24, 30, 32), (29, 28, 34, 35), (27, 26, 32, 33), (24, 25, 31, 30), (37, 41, 47, 43), (33, 32, 38, 39), (30, 31, 37, 36), (31, 35, 41, 37), (34, 33, 39, 40), (32, 30, 36, 38), (46, 45, 57, 58), (40, 39, 45, 46), (38, 36, 42, 44), (41, 40, 46, 47), (39, 38, 44, 45), (36, 37, 43, 42), (0, 2, 49, 48), (4, 6, 51, 50), (10, 0, 48, 53), (6, 8, 52, 51), (2, 4, 50, 49), (44, 42, 54, 56), (47, 46, 58, 59), (45, 44, 56, 57), (42, 43, 55, 54), (43, 47, 59, 55), (60, 61, 63, 62), (62, 63, 65, 64), (64, 65, 67, 66), (66, 67, 69, 68), (68, 69, 71, 70), (70, 71, 73, 72), (72, 73, 75, 74), (74, 75, 77, 76), (76, 77, 79, 78), (78, 79, 81, 80), (80, 81, 83, 82), (82, 83, 85, 84), (84, 85, 87, 86), (86, 87, 89, 88), (88, 89, 91, 90), (90, 91, 93, 92), (92, 93, 95, 94), (94, 95, 97, 96), (96, 97, 99, 98), (98, 99, 101, 100), (100, 101, 103, 102), (102, 103, 105, 104), (104, 105, 107, 106), (106, 107, 109, 108), (108, 109, 111, 110), (110, 111, 113, 112), (112, 113, 115, 114), (114, 115, 117, 116), (116, 117, 119, 118), (118, 119, 121, 120), (63, 61, 123, 121, 119, 117, 115, 113, 111, 109, 107, 105, 103, 101, 99, 97, 95, 93, 91, 89, 87, 85, 83, 81, 79, 77, 75, 73, 71, 69, 67, 65), (120, 121, 123, 122), (122, 123, 61, 60), (124, 125, 127, 126), (126, 127, 131, 130), (131, 129, 135, 132), (128, 129, 125, 124), (132, 135, 139, 136), (131, 127, 125, 129), (130, 131, 132, 133), (129, 128, 134, 135), (128, 130, 133, 134), (139, 138, 142, 143), (133, 132, 136, 137), (135, 134, 138, 139), (134, 133, 137, 138), (141, 140, 143, 142), (138, 137, 141, 142), (136, 139, 143, 140), (137, 136, 140, 141), (144, 146, 147, 145), (146, 153, 152, 147), (150, 148, 149, 151), (148, 144, 145, 149), (146, 144, 148, 150), (152, 156, 159, 155), (151, 155, 154, 150), (150, 154, 153, 146), (147, 152, 155, 151), (157, 158, 159, 156), (153, 157, 156, 152), (155, 159, 158, 154), (154, 158, 157, 153), (160, 162, 163, 161), (162, 169, 168, 163), (166, 164, 165, 167), (164, 160, 161, 165), (162, 160, 164, 166), (168, 172, 175, 171), (167, 171, 170, 166), (166, 170, 169, 162), (163, 168, 171, 167), (173, 174, 175, 172), (169, 173, 172, 168), (171, 175, 174, 170), (170, 174, 173, 169), (176, 178, 179, 177), (178, 185, 184, 179), (182, 180, 181, 183), (180, 176, 177, 181), (178, 176, 180, 182), (184, 188, 191, 187), (183, 187, 186, 182), (182, 186, 185, 178), (179, 184, 187, 183), (189, 190, 191, 188), (185, 189, 188, 184), (187, 191, 190, 186), (186, 190, 189, 185), (192, 194, 195, 193), (194, 201, 200, 195), (198, 196, 197, 199), (196, 192, 193, 197), (194, 192, 196, 198), (200, 204, 207, 203), (199, 203, 202, 198), (198, 202, 201, 194), (195, 200, 203, 199), (205, 206, 207, 204), (201, 205, 204, 200), (203, 207, 206, 202), (202, 206, 205, 201), (208, 210, 211, 209), (210, 217, 216, 211), (214, 212, 213, 215), (212, 208, 209, 213), (210, 208, 212, 214), (216, 220, 223, 219), (215, 219, 218, 214), (214, 218, 217, 210), (211, 216, 219, 215), (221, 222, 223, 220), (217, 221, 220, 216), (219, 223, 222, 218), (218, 222, 221, 217), (224, 226, 227, 225), (226, 233, 232, 227), (230, 228, 229, 231), (228, 224, 225, 229), (226, 224, 228, 230), (232, 236, 239, 235), (231, 235, 234, 230), (230, 234, 233, 226), (227, 232, 235, 231), (237, 238, 239, 236), (233, 237, 236, 232), (235, 239, 238, 234), (234, 238, 237, 233), (240, 242, 243, 241), (242, 249, 248, 243), (246, 244, 245, 247), (244, 240, 241, 245), (242, 240, 244, 246), (248, 252, 255, 251), (247, 251, 250, 246), (246, 250, 249, 242), (243, 248, 251, 247), (253, 254, 255, 252), (249, 253, 252, 248), (251, 255, 254, 250), (250, 254, 253, 249), (256, 257, 259, 258), (258, 259, 261, 260), (260, 261, 263, 262), (262, 263, 265, 264), (264, 265, 267, 266), (266, 267, 269, 268), (268, 269, 271, 270), (270, 271, 273, 272), (272, 273, 275, 274), (274, 275, 277, 276), (276, 277, 279, 278), (278, 279, 281, 280), (280, 281, 283, 282), (282, 283, 285, 284), (284, 285, 287, 286), (286, 287, 289, 288), (288, 289, 291, 290), (290, 291, 293, 292), (292, 293, 295, 294), (294, 295, 297, 296), (296, 297, 299, 298), (298, 299, 301, 300), (300, 301, 303, 302), (302, 303, 305, 304), (304, 305, 307, 306), (306, 307, 309, 308), (308, 309, 311, 310), (310, 311, 313, 312), (312, 313, 315, 314), (314, 315, 317, 316), (265, 263, 323, 324), (316, 317, 319, 318), (318, 319, 257, 256), (332, 331, 363, 364), (283, 281, 332, 333), (301, 299, 341, 342), (319, 317, 350, 351), (275, 273, 328, 329), (293, 291, 337, 338), (311, 309, 346, 347), (267, 265, 324, 325), (285, 283, 333, 334), (303, 301, 342, 343), (259, 257, 321, 320), (257, 319, 351, 321), (277, 275, 329, 330), (295, 293, 338, 339), (313, 311, 347, 348), (269, 267, 325, 326), (287, 285, 334, 335), (305, 303, 343, 344), (261, 259, 320, 322), (279, 277, 330, 331), (297, 295, 339, 340), (315, 313, 348, 349), (271, 269, 326, 327), (289, 287, 335, 336), (307, 305, 344, 345), (263, 261, 322, 323), (281, 279, 331, 332), (299, 297, 340, 341), (317, 315, 349, 350), (273, 271, 327, 328), (291, 289, 336, 337), (309, 307, 345, 346), (346, 345, 377, 378), (333, 332, 364, 365), (347, 346, 378, 379), (334, 333, 365, 366), (320, 321, 353, 352), (348, 347, 379, 380), (335, 334, 366, 367), (322, 320, 352, 354), (349, 348, 380, 381), (336, 335, 367, 368), (323, 322, 354, 355), (350, 349, 381, 382), (337, 336, 368, 369), (324, 323, 355, 356), (351, 350, 382, 383), (338, 337, 369, 370), (325, 324, 356, 357), (321, 351, 383, 353), (339, 338, 370, 371), (326, 325, 357, 358), (340, 339, 371, 372), (327, 326, 358, 359), (341, 340, 372, 373), (328, 327, 359, 360), (342, 341, 373, 374), (329, 328, 360, 361), (343, 342, 374, 375), (330, 329, 361, 362), (344, 343, 375, 376), (331, 330, 362, 363), (345, 344, 376, 377), (384, 385, 387, 386), (386, 387, 389, 388), (388, 389, 391, 390), (390, 391, 393, 392), (392, 393, 395, 394), (394, 395, 397, 396), (396, 397, 399, 398), (398, 399, 401, 400), (400, 401, 403, 402), (402, 403, 405, 404), (404, 405, 407, 406), (406, 407, 409, 408), (408, 409, 411, 410), (410, 411, 413, 412), (412, 413, 415, 414), (414, 415, 417, 416), (416, 417, 419, 418), (385, 384, 420, 421), (406, 408, 438, 437), (401, 399, 454, 455), (391, 389, 449, 450), (396, 398, 433, 432), (426, 446, 445, 444), (443, 446, 426, 427, 428, 429, 430, 431, 432, 433, 434, 435, 436, 437, 438, 439, 440, 441, 442), (416, 418, 443, 442), (392, 394, 431, 430), (402, 404, 436, 435), (412, 414, 441, 440), (388, 390, 429, 428), (398, 400, 434, 433), (408, 410, 439, 438), (424, 420, 444, 445), (418, 425, 446, 443), (384, 386, 427, 426), (394, 396, 432, 431), (404, 406, 437, 436), (414, 416, 442, 441), (425, 424, 445, 446), (390, 392, 430, 429), (400, 402, 435, 434), (410, 412, 440, 439), (420, 384, 426, 444), (386, 388, 428, 427), (466, 467, 448, 465), (467, 464, 463, 462, 461, 460, 459, 458, 457, 456, 455, 454, 453, 452, 451, 450, 449, 447, 448), (411, 409, 459, 460), (387, 385, 448, 447), (385, 421, 465, 448), (397, 395, 452, 453), (407, 405, 457, 458), (417, 415, 462, 463), (393, 391, 450, 451), (403, 401, 455, 456), (413, 411, 460, 461), (421, 422, 466, 465), (389, 387, 447, 449), (399, 397, 453, 454), (409, 407, 458, 459), (419, 417, 463, 464), (422, 423, 467, 466), (395, 393, 451, 452), (405, 403, 456, 457), (415, 413, 461, 462), (423, 419, 464, 467), (497, 507, 498, 476, 471, 470), (468, 496, 497, 470, 472, 500, 501, 474, 478, 480), (470, 471, 473, 472), (501, 505, 490, 474), (506, 493, 469, 499), (490, 505, 502, 475), (475, 479, 484, 482), (498, 499, 469, 481, 479, 475, 502, 503, 477, 476), (476, 477, 473, 471), (478, 479, 481, 480), (480, 481, 489, 495, 488), (483, 491, 494, 485), (474, 490, 491, 483), (479, 478, 485, 494, 484), (478, 474, 483, 485), (488, 495, 492, 486), (469, 493, 492, 487), (468, 480, 488, 486), (481, 469, 487, 489), (491, 490, 475, 482), (492, 493, 468, 486), (472, 473, 477, 503, 504, 500), (494, 491, 482, 484), (492, 495, 489, 487), (507, 497, 496, 506), (505, 501, 500, 504), (502, 505, 504, 503), (498, 507, 506, 499), (468, 493, 506, 496)])
me_cylinder.use_remesh_preserve_volume = False
me_cylinder.use_remesh_preserve_attributes = False
me_cylinder.use_mirror_vertex_groups = False
me_cylinder.update()
me_cube = bpy.data.meshes.new('Cube')
me_cube.from_pydata([(1.323, 3.401, 0.7292), (1.323, -3.957, 0.7292), (-1.288, -3.957, 0.7292), (-1.288, 3.401, 0.7292), (1.323, 4.076, 2.04), (1.323, -3.874, 2.04), (-1.288, -3.874, 2.04), (-1.288, 4.076, 2.04), (1.323, -4.78, 1.348), (-1.288, -4.78, 1.348), (1.323, 4.399, 2.657), (1.323, -3.117, 2.657), (-1.288, -3.117, 2.657), (-1.288, 4.399, 2.657), (2.318, 4.076, 2.04), (2.318, -3.874, 2.04), (1.895, 4.399, 2.657), (1.895, -3.117, 2.657), (-2.279, -3.874, 2.04), (-2.279, 4.076, 2.04), (-1.814, -3.117, 2.657), (-1.814, 4.399, 2.657)], [], [(0, 1, 2, 3), (4, 7, 13, 10), (0, 4, 5, 8, 1), (1, 8, 9, 2), (2, 9, 6, 7, 3), (4, 0, 3, 7), (9, 8, 5, 6), (10, 13, 12, 11), (6, 5, 11, 12), (11, 5, 15, 17), (13, 7, 19, 21), (15, 14, 16, 17), (5, 4, 14, 15), (10, 11, 17, 16), (4, 10, 16, 14), (19, 18, 20, 21), (7, 6, 18, 19), (6, 12, 20, 18), (12, 13, 21, 20)])
me_cube.materials.append(mat_material)
me_cube.use_remesh_preserve_volume = False
me_cube.use_remesh_preserve_attributes = False
me_cube.use_mirror_vertex_groups = False
me_cube.update()
me_cylinder_002 = bpy.data.meshes.new('Cylinder.002')
me_cylinder_002.from_pydata([(0.01053, -0.6441, -0.2147), (0.01053, -0.3285, -0.2665), (0.076, -0.6441, -0.2043), (0.092, -0.3285, -0.2536), (0.135, -0.6441, -0.1743), (0.1655, -0.3285, -0.2161), (0.1819, -0.6441, -0.1274), (0.2238, -0.3285, -0.1578), (0.212, -0.6441, -0.06834), (0.2613, -0.3285, -0.08434), (0.2224, -0.6441, -0.002875), (0.2742, -0.3285, -0.002875), (0.212, -0.6441, 0.06259), (0.2613, -0.3285, 0.07859), (0.1819, -0.6441, 0.1216), (0.2238, -0.3285, 0.1521), (0.135, -0.6441, 0.1685), (0.1655, -0.3285, 0.2104), (0.076, -0.6441, 0.1986), (0.092, -0.3285, 0.2478), (0.01053, -0.6441, 0.209), (0.01053, -0.3285, 0.2607), (-0.05493, -0.6441, 0.1986), (-0.07093, -0.3285, 0.2478), (-0.114, -0.6441, 0.1685), (-0.1444, -0.3285, 0.2104), (-0.1609, -0.6441, 0.1216), (-0.2027, -0.3285, 0.1521), (-0.1909, -0.6441, 0.06259), (-0.2402, -0.3285, 0.07859), (-0.2013, -0.6441, -0.002875), (-0.2531, -0.3285, -0.002875), (-0.1909, -0.6441, -0.06834), (-0.2402, -0.3285, -0.08434), (-0.1609, -0.6441, -0.1274), (-0.2027, -0.3285, -0.1578), (-0.114, -0.6441, -0.1743), (-0.1444, -0.3285, -0.2161), (-0.05493, -0.6441, -0.2043), (-0.07093, -0.3285, -0.2536), (-1.011, -0.02726, -0.4343), (0.9932, -0.02726, -0.4343), (-1.011, -0.1059, -0.436), (0.9932, -0.1059, -0.436), (-1.011, -0.187, -0.4113), (0.9932, -0.187, -0.4113), (-1.011, -0.2618, -0.3714), (0.9932, -0.2618, -0.3714), (-1.011, -0.3273, -0.3176), (0.9932, -0.3273, -0.3176), (-1.011, -0.3811, -0.2521), (0.9932, -0.3811, -0.2521), (-1.011, -0.421, -0.1774), (0.9932, -0.421, -0.1774), (-1.011, -0.4456, -0.09625), (0.9932, -0.4456, -0.09625), (-1.011, -0.4539, -0.0119), (0.9932, -0.4539, -0.0119), (-1.011, -0.4456, 0.07244), (0.9932, -0.4456, 0.07244), (-1.011, -0.421, 0.1536), (0.9932, -0.421, 0.1536), (-1.011, -0.3811, 0.2283), (0.9932, -0.3811, 0.2283), (-1.011, -0.3273, 0.2938), (0.9932, -0.3273, 0.2938), (-1.011, -0.2618, 0.3476), (0.9932, -0.2618, 0.3476), (-1.011, -0.187, 0.3875), (0.9932, -0.187, 0.3875), (-1.011, -0.1059, 0.4121), (0.9932, -0.1059, 0.4121), (-1.011, -0.04711, 0.4162), (0.9932, -0.04711, 0.4162), (0.9932, -0.2128, -0.2029), (-1.011, -0.2128, -0.2029), (0.9932, -0.2657, 0.06349), (-1.011, -0.2657, 0.06349), (0.9932, -0.2455, -0.1415), (-1.011, -0.2455, -0.1415), (0.9932, -0.1686, 0.2452), (-1.011, -0.1686, 0.2452), (0.9932, -0.1686, -0.2567), (-1.011, -0.1686, -0.2567), (0.9932, -0.2455, 0.1301), (-1.011, -0.2455, 0.1301), (0.9932, -0.1148, -0.3008), (-1.011, -0.1148, -0.3008), (0.9932, -0.1148, 0.2893), (-1.011, -0.1148, 0.2893), (0.9932, -0.2128, 0.1914), (-1.011, -0.2128, 0.1914), (0.9932, -0.2657, -0.07497), (-1.011, -0.2657, -0.07497), (0.9932, -0.2726, -0.00574), (-1.011, -0.2726, -0.00574), (0.9932, -0.0535, 0.3221), (-1.011, -0.0535, 0.3221), (0.9932, -0.04336, 0.3252), (-1.011, -0.04336, 0.3252), (0.9932, -0.0535, -0.3336), (-1.011, -0.02694, -0.3416), (-1.011, -0.0535, -0.3336), (0.9932, -0.02694, -0.3416), (1.054, -0.1, -0.3911), (1.054, -0.02964, -0.3897), (1.054, -0.1725, -0.3691), (1.054, -0.2394, -0.3334), (1.054, -0.298, -0.2853), (1.054, -0.3461, -0.2267), (1.054, -0.3818, -0.1598), (1.054, -0.4038, -0.08731), (1.054, -0.4113, -0.01187), (1.054, -0.4038, 0.06357), (1.054, -0.3818, 0.1361), (1.054, -0.3461, 0.203), (1.054, -0.298, 0.2616), (1.054, -0.2394, 0.3096), (1.054, -0.1725, 0.3454), (1.054, -0.1, 0.3674), (1.054, -0.04739, 0.371), (1.054, -0.04336, 0.3252), (1.054, -0.2128, -0.2029), (1.054, -0.2455, -0.1415), (1.054, -0.2657, 0.06349), (1.054, -0.2455, 0.1301), (1.054, -0.2657, -0.07497), (1.054, -0.1686, 0.2452), (1.054, -0.1148, 0.2893), (1.054, -0.2128, 0.1914), (1.054, -0.1686, -0.2567), (1.054, -0.1148, -0.3008), (1.054, -0.2726, -0.00574), (1.054, -0.0535, 0.3221), (1.054, -0.0535, -0.3336), (1.054, -0.02694, -0.3416), (-1.069, -0.02694, -0.3416), (-1.069, -0.02935, -0.3827), (-1.069, -0.09918, -0.3841), (-1.069, -0.1712, -0.3623), (-1.069, -0.2375, -0.3268), (-1.069, -0.2956, -0.2791), (-1.069, -0.3434, -0.221), (-1.069, -0.3788, -0.1546), (-1.069, -0.4007, -0.08264), (-1.069, -0.408, -0.007784), (-1.069, -0.4007, 0.06707), (-1.069, -0.3788, 0.1391), (-1.069, -0.3434, 0.2054), (-1.069, -0.2956, 0.2635), (-1.069, -0.2375, 0.3113), (-1.069, -0.1712, 0.3467), (-1.069, -0.09918, 0.3685), (-1.069, -0.04696, 0.3721), (-1.069, -0.1148, -0.3008), (-1.069, -0.1686, -0.2567), (-1.069, -0.2657, 0.06349), (-1.069, -0.2455, 0.1301), (-1.069, -0.2128, -0.2029), (-1.069, -0.2455, -0.1415), (-1.069, -0.1686, 0.2452), (-1.069, -0.1148, 0.2893), (-1.069, -0.2128, 0.1914), (-1.069, -0.2657, -0.07497), (-1.069, -0.2726, -0.00574), (-1.069, -0.0535, 0.3221), (-1.069, -0.04336, 0.3252), (-1.069, -0.0535, -0.3336), (0.01159, -5.67, -0.06925), (0.03291, -5.67, -0.06588), (0.05214, -5.67, -0.05608), (0.06741, -5.67, -0.04081), (0.07721, -5.67, -0.02158), (0.08058, -5.67, -0.0002611), (0.07721, -5.67, 0.02106), (0.06741, -5.67, 0.04029), (0.05214, -5.67, 0.05556), (0.03291, -5.67, 0.06536), (0.01159, -5.67, 0.06873), (-0.00973, -5.67, 0.06536), (-0.02896, -5.67, 0.05556), (-0.04423, -5.67, 0.04029), (-0.05403, -5.67, 0.02106), (-0.0574, -5.67, -0.0002612), (-0.05403, -5.67, -0.02158), (-0.04423, -5.67, -0.04081), (-0.02896, -5.67, -0.05608), (-0.009729, -5.67, -0.06588), (0.01151, -0.714, -0.1359), (0.01151, -0.6389, -0.1641), (0.05265, -0.714, -0.1294), (0.06136, -0.6389, -0.1562), (0.08975, -0.714, -0.1105), (0.1063, -0.6389, -0.1333), (0.1192, -0.714, -0.08103), (0.142, -0.6389, -0.0976), (0.1381, -0.714, -0.04393), (0.1649, -0.6389, -0.05264), (0.1446, -0.714, -0.002793), (0.1728, -0.6389, -0.002793), (0.1381, -0.714, 0.03834), (0.1649, -0.6389, 0.04705), (0.1192, -0.714, 0.07545), (0.142, -0.6389, 0.09201), (0.08975, -0.714, 0.1049), (0.1063, -0.6389, 0.1277), (0.05265, -0.714, 0.1238), (0.06136, -0.6389, 0.1506), (0.01151, -0.714, 0.1303), (0.01151, -0.6389, 0.1585), (-0.02962, -0.714, 0.1238), (-0.03833, -0.6389, 0.1506), (-0.06673, -0.714, 0.1049), (-0.08329, -0.6389, 0.1277), (-0.09617, -0.714, 0.07545), (-0.119, -0.6389, 0.09201), (-0.1151, -0.714, 0.03834), (-0.1419, -0.6389, 0.04705), (-0.1216, -0.714, -0.002793), (-0.1498, -0.6389, -0.002793), (-0.1151, -0.714, -0.04393), (-0.1419, -0.6389, -0.05264), (-0.09617, -0.714, -0.08103), (-0.119, -0.6389, -0.0976), (-0.06673, -0.714, -0.1105), (-0.08329, -0.6389, -0.1333), (-0.02962, -0.714, -0.1294), (-0.03833, -0.6389, -0.1562), (0.01151, -5.479, -0.07961), (0.03525, -5.479, -0.07585), (0.05666, -5.479, -0.06494), (0.07366, -5.479, -0.04794), (0.08457, -5.479, -0.02653), (0.08833, -5.479, -0.002792), (0.08457, -5.479, 0.02094), (0.07366, -5.479, 0.04236), (0.05666, -5.479, 0.05935), (0.03525, -5.479, 0.07026), (0.01151, -5.479, 0.07402), (-0.01222, -5.479, 0.07026), (-0.03364, -5.479, 0.05935), (-0.05063, -5.479, 0.04236), (-0.06154, -5.479, 0.02094), (-0.0653, -5.479, -0.002792), (-0.06154, -5.479, -0.02653), (-0.05063, -5.479, -0.04794), (-0.03364, -5.479, -0.06494), (-0.01222, -5.479, -0.07585), (0.01151, -5.505, -0.1331), (0.05177, -5.505, -0.1267), (0.08808, -5.505, -0.1082), (0.1169, -5.505, -0.07936), (0.1354, -5.505, -0.04305), (0.1418, -5.505, -0.002792), (0.1354, -5.505, 0.03746), (0.1169, -5.505, 0.07378), (0.08808, -5.505, 0.1026), (0.05177, -5.505, 0.1211), (0.01151, -5.505, 0.1275), (-0.02874, -5.505, 0.1211), (-0.06506, -5.505, 0.1026), (-0.09388, -5.505, 0.07378), (-0.1124, -5.505, 0.03746), (-0.1188, -5.505, -0.002792), (-0.1124, -5.505, -0.04305), (-0.09388, -5.505, -0.07936), (-0.06506, -5.505, -0.1082), (-0.02874, -5.505, -0.1267), (0.01151, -5.728, -0.1331), (0.05177, -5.728, -0.1267), (0.08808, -5.728, -0.1082), (0.1169, -5.728, -0.07936), (0.1354, -5.728, -0.04305), (0.1418, -5.728, -0.002792), (0.1354, -5.728, 0.03746), (0.1169, -5.728, 0.07378), (0.08808, -5.728, 0.1026), (0.05177, -5.728, 0.1211), (0.01151, -5.728, 0.1275), (-0.02874, -5.728, 0.1211), (-0.06506, -5.728, 0.1026), (-0.09388, -5.728, 0.07378), (-0.1124, -5.728, 0.03746), (-0.1188, -5.728, -0.002792), (-0.1124, -5.728, -0.04305), (-0.09388, -5.728, -0.07936), (-0.06506, -5.728, -0.1082), (-0.02874, -5.728, -0.1267), (0.01151, -5.862, -0.1855), (0.06798, -5.862, -0.1766), (0.1189, -5.862, -0.1506), (0.1594, -5.862, -0.1102), (0.1853, -5.862, -0.05926), (0.1943, -5.862, -0.002792), (0.1853, -5.862, 0.05368), (0.1594, -5.862, 0.1046), (0.1189, -5.862, 0.1451), (0.06798, -5.862, 0.171), (0.01151, -5.862, 0.18), (-0.04496, -5.862, 0.171), (-0.0959, -5.862, 0.1451), (-0.1363, -5.862, 0.1046), (-0.1623, -5.862, 0.05368), (-0.1712, -5.862, -0.002792), (-0.1623, -5.862, -0.05926), (-0.1363, -5.862, -0.1102), (-0.0959, -5.862, -0.1506), (-0.04496, -5.862, -0.1766), (0.01151, -5.896, -0.1855), (0.06798, -5.896, -0.1766), (0.1189, -5.896, -0.1506), (0.1594, -5.896, -0.1102), (0.1853, -5.896, -0.05926), (0.1943, -5.896, -0.002792), (0.1853, -5.896, 0.05368), (0.1594, -5.896, 0.1046), (0.1189, -5.896, 0.1451), (0.06798, -5.896, 0.171), (0.01151, -5.896, 0.18), (-0.04496, -5.896, 0.171), (-0.0959, -5.896, 0.1451), (-0.1363, -5.896, 0.1046), (-0.1623, -5.896, 0.05368), (-0.1712, -5.896, -0.002792), (-0.1623, -5.896, -0.05926), (-0.1363, -5.896, -0.1102), (-0.0959, -5.896, -0.1506), (-0.04496, -5.896, -0.1766), (0.01151, -5.902, -0.1473), (0.05618, -5.902, -0.1403), (0.09647, -5.902, -0.1197), (0.1285, -5.902, -0.08775), (0.149, -5.902, -0.04746), (0.1561, -5.902, -0.002792), (0.149, -5.902, 0.04188), (0.1285, -5.902, 0.08217), (0.09647, -5.902, 0.1141), (0.05618, -5.902, 0.1347), (0.01151, -5.902, 0.1418), (-0.03315, -5.902, 0.1347), (-0.07345, -5.902, 0.1141), (-0.1054, -5.902, 0.08217), (-0.126, -5.902, 0.04188), (-0.133, -5.902, -0.002792), (-0.126, -5.902, -0.04746), (-0.1054, -5.902, -0.08775), (-0.07345, -5.902, -0.1197), (-0.03315, -5.902, -0.1403), (0.01151, -6.118, -0.1473), (0.05618, -6.118, -0.1403), (0.09647, -6.118, -0.1197), (0.1285, -6.118, -0.08775), (0.149, -6.118, -0.04746), (0.1561, -6.118, -0.002792), (0.149, -6.118, 0.04188), (0.1285, -6.118, 0.08217), (0.09647, -6.118, 0.1141), (0.05618, -6.118, 0.1347), (0.01151, -6.118, 0.1418), (-0.03315, -6.118, 0.1347), (-0.07345, -6.118, 0.1141), (-0.1054, -6.118, 0.08217), (-0.126, -6.118, 0.04188), (-0.133, -6.118, -0.002792), (-0.126, -6.118, -0.04746), (-0.1054, -6.118, -0.08775), (-0.07345, -6.118, -0.1197), (-0.03315, -6.118, -0.1403), (0.01151, -6.145, -0.1199), (0.04772, -6.145, -0.1142), (0.08038, -6.145, -0.09757), (0.1063, -6.145, -0.07165), (0.1229, -6.145, -0.03899), (0.1287, -6.145, -0.002792), (0.1229, -6.145, 0.03341), (0.1063, -6.145, 0.06607), (0.08038, -6.145, 0.09199), (0.04772, -6.145, 0.1086), (0.01151, -6.145, 0.1144), (-0.02469, -6.145, 0.1086), (-0.05735, -6.145, 0.09199), (-0.08327, -6.145, 0.06607), (-0.09991, -6.145, 0.03341), (-0.1056, -6.145, -0.002792), (-0.09991, -6.145, -0.03899), (-0.08327, -6.145, -0.07165), (-0.05735, -6.145, -0.09757), (-0.02469, -6.145, -0.1142), (0.1309, -6.055, -0.08298), (-0.1079, -6.055, -0.08298), (0.1309, -5.909, -0.08298), (-0.1079, -5.909, -0.08298), (0.149, -6.055, -0.04746), (-0.126, -6.055, -0.04746), (-0.133, -6.055, -0.002792), (0.1304, -5.909, 0.0784), (0.149, -5.909, 0.04188), (-0.1073, -5.909, 0.0784), (-0.126, -5.909, 0.04188), (-0.133, -5.909, -0.002792), (0.149, -5.909, -0.04746), (0.1561, -5.909, -0.002792), (-0.126, -5.909, -0.04746), (0.1304, -6.055, 0.0784), (-0.1073, -6.055, 0.0784), (0.1561, -6.055, -0.002792), (0.149, -6.055, 0.04188), (-0.126, -6.055, 0.04188), (0.1516, -5.829, -0.0974), (0.1412, -5.805, -0.097), (-0.1342, -5.829, -0.08652), (0.139, -5.8, -0.09692), (0.1237, -5.742, -0.07806), (0.1369, -5.791, -0.09393), (-0.1007, -5.742, -0.07806), (0.1731, -5.829, -0.05529), (-0.1584, -5.829, -0.002792), (-0.1501, -5.829, -0.05529), (0.1407, -5.742, 0.03918), (0.1232, -5.742, 0.07348), (-0.1002, -5.742, 0.07348), (-0.1177, -5.742, 0.03918), (-0.1243, -5.742, -0.002792), (0.1473, -5.742, -0.002792), (0.1407, -5.742, -0.04477), (-0.1177, -5.742, -0.04477), (0.1511, -5.829, 0.0928), (-0.1336, -5.829, 0.08196), (0.1731, -5.829, 0.04971), (-0.1501, -5.829, 0.04971), (0.1814, -5.829, -0.002792), (0.05214, -5.742, 0.05556), (0.05214, -5.829, 0.05556), (0.05214, -5.909, 0.05556), (0.05214, -6.055, 0.05556), (0.05214, -6.145, 0.05556), (0.03291, -5.829, 0.06536), (0.03291, -5.742, 0.06536), (0.03291, -6.055, 0.06536), (0.03291, -5.909, 0.06536), (0.03291, -6.145, 0.06536), (-0.05403, -5.742, 0.02106), (-0.05403, -5.829, 0.02106), (-0.05403, -6.055, 0.02106), (-0.05403, -5.909, 0.02106), (-0.05403, -6.145, 0.02106), (0.01159, -5.829, 0.06873), (0.01159, -5.742, 0.06873), (0.01159, -6.055, 0.06873), (0.01159, -5.909, 0.06873), (0.01159, -6.145, 0.06873), (0.06741, -5.742, 0.04029), (0.06741, -5.829, 0.04029), (0.06741, -5.909, 0.04029), (0.06741, -6.055, 0.04029), (0.06741, -6.145, 0.04029), (-0.02896, -5.742, -0.05608), (-0.02896, -5.829, -0.05608), (-0.02896, -5.909, -0.05608), (-0.02896, -6.055, -0.05608), (-0.02896, -6.145, -0.05608), (-0.009729, -5.829, -0.06588), (-0.009729, -5.742, -0.06588), (-0.009729, -6.055, -0.06588), (-0.009729, -5.909, -0.06588), (-0.009729, -6.145, -0.06588), (-0.04423, -5.742, -0.04081), (-0.04423, -5.829, -0.04081), (-0.04423, -5.909, -0.04081), (-0.04423, -6.055, -0.04081), (-0.04423, -6.145, -0.04081), (-0.05403, -5.742, -0.02158), (-0.05403, -5.829, -0.02158), (-0.05403, -5.909, -0.02158), (-0.05403, -6.055, -0.02158), (-0.05403, -6.145, -0.02158), (0.01159, -5.829, -0.06925), (0.01159, -5.742, -0.06925), (0.01159, -6.055, -0.06925), (0.01159, -5.909, -0.06925), (0.01159, -6.145, -0.06925), (0.07721, -5.829, -0.02158), (0.07721, -5.742, -0.02158), (0.07721, -6.055, -0.02158), (0.07721, -5.909, -0.02158), (0.07721, -6.145, -0.02158), (0.06741, -5.742, -0.04081), (0.06741, -5.829, -0.04081), (0.06741, -5.909, -0.04081), (0.06741, -6.055, -0.04081), (0.06741, -6.145, -0.04081), (0.03291, -5.829, -0.06588), (0.03291, -5.742, -0.06588), (0.03291, -5.909, -0.06588), (0.03291, -6.055, -0.06588), (0.03291, -6.145, -0.06588), (0.08058, -5.742, -0.0002611), (0.08058, -5.829, -0.0002611), (0.08058, -6.055, -0.0002611), (0.08058, -5.909, -0.0002611), (0.08058, -6.145, -0.0002611), (-0.02896, -5.829, 0.05556), (-0.02896, -5.742, 0.05556), (-0.02896, -5.909, 0.05556), (-0.02896, -6.055, 0.05556), (-0.02896, -6.145, 0.05556), (0.05214, -5.742, -0.05608), (0.05214, -5.829, -0.05608), (0.05214, -5.909, -0.05608), (0.05214, -6.055, -0.05608), (0.05214, -6.145, -0.05608), (-0.04423, -5.742, 0.04029), (-0.04423, -5.829, 0.04029), (-0.04423, -5.909, 0.04029), (-0.04423, -6.055, 0.04029), (-0.04423, -6.145, 0.04029), (-0.00973, -5.829, 0.06536), (-0.00973, -5.742, 0.06536), (-0.00973, -6.055, 0.06536), (-0.00973, -5.909, 0.06536), (-0.00973, -6.145, 0.06536), (0.07721, -5.742, 0.02106), (0.07721, -5.829, 0.02106), (0.07721, -5.909, 0.02106), (0.07721, -6.055, 0.02106), (0.07721, -6.145, 0.02106), (-0.0574, -5.742, -0.0002612), (-0.0574, -5.829, -0.0002612), (-0.0574, -6.055, -0.0002612), (-0.0574, -5.909, -0.0002612), (-0.0574, -6.145, -0.0002612)], [], [(0, 1, 3, 2), (2, 3, 5, 4), (4, 5, 7, 6), (6, 7, 9, 8), (8, 9, 11, 10), (10, 11, 13, 12), (12, 13, 15, 14), (14, 15, 17, 16), (16, 17, 19, 18), (18, 19, 21, 20), (20, 21, 23, 22), (22, 23, 25, 24), (24, 25, 27, 26), (26, 27, 29, 28), (28, 29, 31, 30), (30, 31, 33, 32), (32, 33, 35, 34), (34, 35, 37, 36), (36, 37, 39, 38), (38, 39, 1, 0), (0, 2, 4, 6, 8, 10, 12, 14, 16, 18, 20, 22, 24, 26, 28, 30, 32, 34, 36, 38), (40, 41, 43, 42), (42, 43, 45, 44), (44, 45, 47, 46), (46, 47, 49, 48), (48, 49, 51, 50), (50, 51, 53, 52), (52, 53, 55, 54), (54, 55, 57, 56), (56, 57, 59, 58), (58, 59, 61, 60), (60, 61, 63, 62), (62, 63, 65, 64), (64, 65, 67, 66), (66, 67, 69, 68), (68, 69, 71, 70), (70, 71, 73, 72), (72, 73, 98, 99), (93, 92, 78, 79), (87, 86, 100, 102), (79, 78, 74, 75), (95, 94, 92, 93), (83, 82, 86, 87), (77, 76, 94, 95), (91, 90, 84, 85), (85, 84, 76, 77), (96, 97, 99, 98), (81, 80, 90, 91), (101, 103, 41, 40), (102, 100, 103, 101), (97, 96, 88, 89), (48, 50, 142, 141), (89, 88, 80, 81), (75, 74, 82, 83), (41, 103, 135, 105), (135, 134, 131, 130, 122, 123, 126, 132, 124, 125, 129, 127, 128, 133, 121, 120, 119, 118, 117, 116, 115, 114, 113, 112, 111, 110, 109, 108, 107, 106, 104, 105), (51, 49, 108, 109), (69, 67, 117, 118), (43, 41, 105, 104), (61, 59, 113, 114), (84, 90, 129, 125), (88, 96, 133, 128), (82, 74, 122, 130), (53, 51, 109, 110), (71, 69, 118, 119), (96, 98, 121, 133), (45, 43, 104, 106), (63, 61, 114, 115), (86, 82, 130, 131), (55, 53, 110, 111), (73, 71, 119, 120), (47, 45, 106, 107), (65, 63, 115, 116), (98, 73, 120, 121), (57, 55, 111, 112), (74, 78, 123, 122), (103, 100, 134, 135), (94, 76, 124, 132), (76, 84, 125, 124), (100, 86, 131, 134), (49, 47, 107, 108), (67, 65, 116, 117), (90, 80, 127, 129), (78, 92, 126, 123), (92, 94, 132, 126), (59, 57, 112, 113), (80, 88, 128, 127), (166, 165, 161, 160, 162, 157, 156, 164, 163, 159, 158, 155, 154, 167, 136, 137, 138, 139, 140, 141, 142, 143, 144, 145, 146, 147, 148, 149, 150, 151, 152, 153), (66, 68, 151, 150), (81, 91, 162, 160), (83, 87, 154, 155), (95, 93, 163, 164), (40, 42, 138, 137), (58, 60, 147, 146), (85, 77, 156, 157), (72, 99, 166, 153), (75, 83, 155, 158), (50, 52, 143, 142), (68, 70, 152, 151), (97, 89, 161, 165), (42, 44, 139, 138), (60, 62, 148, 147), (79, 75, 158, 159), (52, 54, 144, 143), (70, 72, 153, 152), (89, 81, 160, 161), (99, 97, 165, 166), (44, 46, 140, 139), (62, 64, 149, 148), (91, 85, 157, 162), (93, 79, 159, 163), (54, 56, 145, 144), (102, 101, 136, 167), (77, 95, 164, 156), (46, 48, 141, 140), (64, 66, 150, 149), (56, 58, 146, 145), (87, 102, 167, 154), (101, 40, 137, 136), (169, 170, 171, 172, 173, 174, 175, 176, 177, 178, 179, 180, 181, 182, 183, 184, 185, 186, 187, 168), (188, 189, 191, 190), (190, 191, 193, 192), (192, 193, 195, 194), (194, 195, 197, 196), (196, 197, 199, 198), (198, 199, 201, 200), (200, 201, 203, 202), (202, 203, 205, 204), (204, 205, 207, 206), (206, 207, 209, 208), (208, 209, 211, 210), (210, 211, 213, 212), (212, 213, 215, 214), (214, 215, 217, 216), (216, 217, 219, 218), (218, 219, 221, 220), (220, 221, 223, 222), (222, 223, 225, 224), (224, 225, 227, 226), (226, 227, 189, 188), (196, 198, 233, 232), (240, 241, 261, 260), (206, 208, 238, 237), (216, 218, 243, 242), (226, 188, 228, 247), (192, 194, 231, 230), (202, 204, 236, 235), (188, 190, 229, 228), (212, 214, 241, 240), (222, 224, 246, 245), (198, 200, 234, 233), (208, 210, 239, 238), (218, 220, 244, 243), (194, 196, 232, 231), (204, 206, 237, 236), (214, 216, 242, 241), (224, 226, 247, 246), (190, 192, 230, 229), (200, 202, 235, 234), (210, 212, 240, 239), (220, 222, 245, 244), (257, 258, 278, 277), (233, 234, 254, 253), (241, 242, 262, 261), (234, 235, 255, 254), (242, 243, 263, 262), (235, 236, 256, 255), (228, 229, 249, 248), (243, 244, 264, 263), (236, 237, 257, 256), (229, 230, 250, 249), (244, 245, 265, 264), (237, 238, 258, 257), (230, 231, 251, 250), (245, 246, 266, 265), (238, 239, 259, 258), (231, 232, 252, 251), (246, 247, 267, 266), (239, 240, 260, 259), (232, 233, 253, 252), (247, 228, 248, 267), (274, 275, 295, 294, 428, 426, 419, 418), (250, 251, 271, 270), (265, 266, 286, 285), (258, 259, 279, 278), (251, 252, 272, 271), (266, 267, 287, 286), (259, 260, 280, 279), (252, 253, 273, 272), (267, 248, 268, 287), (260, 261, 281, 280), (253, 254, 274, 273), (261, 262, 282, 281), (254, 255, 275, 274), (262, 263, 283, 282), (255, 256, 276, 275), (248, 249, 269, 268), (263, 264, 284, 283), (256, 257, 277, 276), (249, 250, 270, 269), (264, 265, 285, 284), (291, 292, 312, 311), (282, 283, 422, 421), (275, 276, 296, 295), (268, 269, 289, 288), (283, 284, 425, 422), (276, 277, 297, 296), (269, 270, 290, 289), (284, 285, 305, 304, 417, 410, 414, 425), (277, 278, 298, 297), (270, 271, 413, 411, 409, 291, 290), (285, 286, 306, 305), (278, 279, 299, 298), (271, 272, 424, 412, 413), (286, 287, 307, 306), (279, 280, 300, 299), (272, 273, 423, 424), (287, 268, 288, 307), (280, 281, 301, 300), (273, 274, 418, 423), (281, 282, 421, 420, 427, 429, 302, 301), (308, 309, 329, 328), (306, 307, 327, 326), (299, 300, 320, 319), (292, 293, 313, 312), (307, 288, 308, 327), (300, 301, 321, 320), (293, 294, 314, 313), (301, 302, 322, 321), (294, 295, 315, 314), (302, 303, 323, 322), (295, 296, 316, 315), (288, 289, 309, 308), (303, 304, 324, 323), (296, 297, 317, 316), (289, 290, 310, 309), (304, 305, 325, 324), (297, 298, 318, 317), (290, 291, 311, 310), (305, 306, 326, 325), (298, 299, 319, 318), (347, 328, 348, 367), (323, 324, 344, 343), (316, 317, 337, 336), (309, 310, 330, 329), (324, 325, 345, 344), (317, 318, 338, 337), (310, 311, 331, 330), (325, 326, 346, 345), (318, 319, 339, 338), (311, 312, 332, 331), (326, 327, 347, 346), (319, 320, 340, 339), (312, 313, 333, 332), (327, 308, 328, 347), (320, 321, 341, 340), (313, 314, 334, 333), (321, 322, 342, 341), (314, 315, 335, 334), (322, 323, 343, 342), (315, 316, 336, 335), (364, 365, 385, 384), (340, 341, 361, 360), (333, 334, 396, 401), (341, 342, 398, 397, 404, 407, 362, 361), (334, 335, 355, 354, 406, 403, 395, 396), (342, 343, 399, 398), (335, 336, 356, 355), (328, 329, 349, 348), (343, 344, 402, 399), (336, 337, 357, 356), (329, 330, 350, 349), (344, 345, 365, 364, 393, 389, 391, 402), (337, 338, 358, 357), (330, 331, 351, 350), (345, 346, 366, 365), (338, 339, 359, 358), (331, 332, 400, 390, 388, 392, 352, 351), (346, 347, 367, 366), (339, 340, 360, 359), (332, 333, 401, 400), (368, 369, 370, 371, 372, 373, 500, 485, 490, 510, 495, 480, 465, 460, 470, 475, 530, 383, 384, 385, 386, 387), (357, 358, 378, 377), (350, 351, 371, 370), (365, 366, 386, 385), (358, 359, 379, 378), (351, 352, 372, 371), (366, 367, 387, 386), (359, 360, 380, 379), (352, 353, 373, 372), (367, 348, 368, 387), (360, 361, 381, 380), (353, 354, 374, 373), (361, 362, 382, 381), (354, 355, 375, 374), (362, 363, 383, 382), (355, 356, 376, 375), (348, 349, 369, 368), (363, 364, 384, 383), (356, 357, 377, 376), (349, 350, 370, 369), (405, 406, 354, 353), (391, 390, 400, 401, 499, 484, 488, 508, 493, 479, 464, 458, 468, 473, 529, 399, 402), (394, 393, 364, 363), (407, 394, 363, 362), (403, 404, 397, 395), (392, 405, 353, 352), (388, 389, 393, 394, 528, 474, 469, 459, 463, 478, 494, 509, 489, 483, 498, 405, 392), (389, 388, 390, 391), (426, 427, 420, 419), (408, 410, 417, 416, 527, 472, 467, 457, 461, 476, 491, 507, 487, 481, 497, 430, 415), (430, 428, 294, 293), (429, 416, 303, 302), (409, 408, 415, 292, 291), (415, 430, 293, 292), (416, 417, 304, 303), (414, 412, 424, 423, 496, 482, 486, 506, 492, 477, 462, 456, 466, 471, 526, 422, 425), (410, 408, 409, 411, 413, 412, 414), (455, 454, 524, 525), (453, 452, 522, 523), (451, 175, 174, 521), (399, 529, 444, 513, 503, 519, 449, 439, 433, 453, 523, 499, 401, 396, 395, 397, 398), (525, 524, 498, 500), (523, 522, 497, 499), (521, 174, 173, 496), (490, 489, 509, 510), (488, 487, 507, 508), (486, 171, 170, 506), (435, 434, 454, 455), (433, 432, 452, 453), (431, 176, 175, 451), (485, 483, 489, 490), (484, 481, 487, 488), (482, 172, 171, 486), (480, 478, 463, 465), (479, 476, 461, 464), (477, 168, 187, 462), (440, 438, 434, 435), (439, 436, 432, 433), (437, 177, 176, 431), (422, 526, 441, 511, 502, 517, 447, 437, 431, 451, 521, 496, 423, 418, 419, 420, 421), (460, 459, 469, 470), (458, 457, 467, 468), (456, 186, 185, 466), (520, 518, 448, 450), (519, 516, 446, 449), (517, 179, 178, 447), (450, 448, 438, 440), (449, 446, 436, 439), (447, 178, 177, 437), (475, 474, 528, 530), (473, 472, 527, 529), (471, 184, 183, 526), (530, 528, 443, 445), (529, 527, 442, 444), (526, 183, 182, 441), (505, 504, 518, 520), (503, 501, 516, 519), (502, 180, 179, 517), (465, 463, 459, 460), (464, 461, 457, 458), (462, 187, 186, 456), (495, 494, 478, 480), (493, 491, 476, 479), (492, 169, 168, 477), (430, 497, 522, 452, 432, 436, 446, 516, 501, 512, 442, 527, 416, 429, 427, 426, 428), (470, 469, 474, 475), (468, 467, 472, 473), (466, 185, 184, 471), (515, 514, 504, 505), (513, 512, 501, 503), (511, 181, 180, 502), (510, 509, 494, 495), (508, 507, 491, 493), (506, 170, 169, 492), (445, 443, 514, 515), (444, 442, 512, 513), (441, 182, 181, 511), (383, 530, 445, 515, 505, 520, 450, 440, 435, 455, 525, 500, 373, 374, 375, 376, 377, 378, 379, 380, 381, 382), (500, 498, 483, 485), (499, 497, 481, 484), (496, 173, 172, 482), (405, 498, 524, 454, 434, 438, 448, 518, 504, 514, 443, 528, 394, 407, 404, 403, 406)])
me_cylinder_002.use_remesh_preserve_volume = False
me_cylinder_002.use_remesh_preserve_attributes = False
me_cylinder_002.use_mirror_vertex_groups = False
me_cylinder_002.update()
me_cube_002 = bpy.data.meshes.new('Cube.002')
me_cube_002.from_pydata([(0.05144, 0.04658, 0.1317), (0.05144, -0.02454, 0.1317), (0.04049, -0.02454, 0.1317), (0.04049, 0.04658, 0.1317), (0.04049, -0.02454, 0.1731), (0.04049, 0.04658, 0.1731), (0.05144, 0.04658, 0.1731), (0.05144, -0.02454, 0.1731), (0.04049, -0.02454, 0.1842), (0.04049, 0.04658, 0.1842), (0.05144, 0.04658, 0.1842), (0.05144, -0.02454, 0.1842), (0.04049, -0.02454, 0.2717), (0.04049, 0.04658, 0.2717), (0.05147, 0.04658, 0.2718), (0.05147, -0.02454, 0.2718), (0.04049, -0.02454, 0.2828), (0.04049, 0.04658, 0.2828), (0.05147, 0.04658, 0.2828), (0.05147, -0.02454, 0.2828), (0.04049, -0.02454, 0.3256), (0.04049, 0.04658, 0.3256), (0.05144, 0.04658, 0.3256), (0.05144, -0.02454, 0.3256), (0.1541, 0.04658, 0.1731), (0.1541, -0.02454, 0.1731), (0.1541, 0.04658, 0.1842), (0.1541, -0.02454, 0.1842), (0.1434, -0.02454, 0.1842), (0.1434, 0.04658, 0.1842), (0.1541, 0.04658, 0.2718), (0.1541, -0.02454, 0.2718), (0.1434, -0.02454, 0.2718), (0.1434, 0.04658, 0.2718), (0.1541, 0.04658, 0.2827), (0.1541, -0.02454, 0.2827), (0.1434, -0.02454, 0.2827), (0.1434, 0.04658, 0.2827)], [], [(1, 0, 6, 7), (3, 1, 2), (3, 0, 1), (4, 7, 11, 8), (3, 2, 4, 5), (2, 1, 7, 4), (0, 3, 5, 6), (8, 11, 15, 12), (6, 5, 9, 10), (11, 7, 25, 27, 28), (5, 4, 8, 9), (25, 24, 26, 27), (10, 9, 13, 14), (11, 10, 14, 15), (9, 8, 12, 13), (17, 16, 20, 21), (13, 12, 16, 17), (12, 15, 19, 16), (14, 13, 17, 18), (16, 19, 23, 20), (18, 17, 21, 22), (19, 18, 22, 23), (7, 6, 24, 25), (10, 11, 28, 29), (6, 10, 29, 26, 24), (30, 33, 37, 34), (26, 29, 33, 30), (27, 26, 30, 31), (29, 28, 32, 33), (28, 27, 31, 32), (37, 36, 35, 34), (31, 30, 34, 35), (32, 36, 19, 15), (32, 31, 35, 36), (36, 37, 18, 19), (33, 32, 15, 14), (37, 33, 14, 18), (20, 22, 21), (20, 23, 22)])
me_cube_002.use_remesh_preserve_volume = False
me_cube_002.use_remesh_preserve_attributes = False
me_cube_002.use_mirror_vertex_groups = False
me_cube_002.update()
me_cube_003 = bpy.data.meshes.new('Cube.003')
me_cube_003.from_pydata([(0.04049, -0.02454, 0.5235), (0.04049, 0.04658, 0.5235), (0.05144, 0.04658, 0.5235), (0.05144, -0.02454, 0.5235), (0.05144, 0.04658, 0.5745), (0.05144, -0.02454, 0.5745), (0.04049, 0.04658, 0.5745), (0.04049, -0.02454, 0.5745), (0.05144, 0.04658, 0.5852), (0.05144, -0.02454, 0.5852), (0.04049, 0.04658, 0.5852), (0.04049, -0.02454, 0.5852), (0.05146, 0.04658, 0.6283), (0.05146, -0.02454, 0.6283), (0.04049, 0.04658, 0.6282), (0.04049, -0.02454, 0.6282), (0.05146, 0.04658, 0.639), (0.05146, -0.02454, 0.639), (0.04049, 0.04658, 0.639), (0.04049, -0.02454, 0.639), (0.09224, 0.04658, 0.5745), (0.09224, -0.02454, 0.5745), (0.09224, 0.04658, 0.5852), (0.09224, -0.02454, 0.5852), (0.1038, 0.04658, 0.5745), (0.1038, -0.02454, 0.5745), (0.1038, 0.04658, 0.5852), (0.1038, -0.02454, 0.5852), (0.09224, 0.04658, 0.6283), (0.09224, -0.02454, 0.6283), (0.1038, 0.04658, 0.6283), (0.1038, -0.02454, 0.6283), (0.09224, 0.04658, 0.6389), (0.09224, -0.02454, 0.6389), (0.1038, 0.04658, 0.6389), (0.1038, -0.02454, 0.6389)], [], [(0, 1, 2), (0, 2, 3), (3, 2, 4, 5), (7, 5, 9, 11), (1, 0, 7, 6), (2, 1, 6, 4), (0, 3, 5, 7), (10, 11, 15, 14), (5, 4, 20, 21), (6, 7, 11, 10), (4, 6, 10, 8), (15, 13, 17, 19), (8, 10, 14, 12), (11, 9, 13, 15), (9, 8, 12, 13), (16, 18, 19, 17), (20, 22, 26, 24), (14, 15, 19, 18), (12, 14, 18, 16), (4, 8, 22, 20), (9, 5, 21, 23), (8, 9, 23, 22), (25, 24, 26, 27), (23, 27, 31, 29), (23, 21, 25, 27), (21, 20, 24, 25), (28, 29, 13, 12), (22, 23, 29, 28), (26, 22, 28, 30), (27, 26, 30, 31), (32, 33, 35, 34), (29, 31, 35, 33), (31, 30, 34, 35), (30, 28, 32, 34), (29, 33, 17, 13), (33, 32, 16, 17), (32, 28, 12, 16)])
me_cube_003.use_remesh_preserve_volume = False
me_cube_003.use_remesh_preserve_attributes = False
me_cube_003.use_mirror_vertex_groups = False
me_cube_003.update()

# ---- objects
ob_cube_002 = bpy.data.objects.new('Cube.002', me_cube_001)
ob_cylinder_002 = bpy.data.objects.new('Cylinder.002', me_cylinder_004)
ob_cylinder_001 = bpy.data.objects.new('Cylinder.001', me_cylinder_003)
ob_cylinder = bpy.data.objects.new('Cylinder', me_cylinder_001)
ob_cube_001 = bpy.data.objects.new('Cube.001', me_cube_005)
ob_cube = bpy.data.objects.new('Cube', me_cube_005)
ob_turret = bpy.data.objects.new('Turret', me_cylinder)
ob_body = bpy.data.objects.new('Body', me_cube)
ob_lamp = bpy.data.objects.new('Lamp', light_lamp)
ob_camera = bpy.data.objects.new('Camera', cam_camera)
ob_gun = bpy.data.objects.new('Gun', me_cylinder_002)
ob_cube_003 = bpy.data.objects.new('Cube.003', me_cube_002)
ob_cube_004 = bpy.data.objects.new('Cube.004', me_cube_003)

# ---- transforms, parenting, visibility, modifiers, constraints
ob_cube_002.location = (2.23, -1.743, 2.124)
ob_cube_002.rotation_euler = (2.895e-08, -0.6046, -9.283e-08)
ob_cube_002.lineart.crease_threshold = 0.0
ob_cylinder_002.location = (2.184, -2.103, 2.365)
ob_cylinder_002.rotation_euler = (3.207e-08, -0.6312, -9.822e-08)
ob_cylinder_002.lineart.crease_threshold = 0.0
ob_cylinder_001.location = (2.255, -2.0, 2.242)
ob_cylinder_001.rotation_euler = (2.81e-08, -0.5969, -9.132e-08)
ob_cylinder_001.lineart.crease_threshold = 0.0
ob_cylinder.location = (1.989, -0.1466, 2.545)
ob_cylinder.lineart.crease_threshold = 0.0
ob_cube_001.location = (-0.57, 4.004, 1.79)
ob_cube_001.rotation_euler = (-0.4955, -1.056e-16, 2.67e-17)
ob_cube_001.scale = (-1.0, 1.0, 1.0)
ob_cube_001.lineart.crease_threshold = 0.0
ob_cube.location = (0.4776, 4.004, 1.79)
ob_cube.rotation_euler = (-0.4955, -1.056e-16, 2.67e-17)
ob_cube.lineart.crease_threshold = 0.0
ob_turret.location = (-0.0009372, 0.02102, 2.684)
ob_turret.rotation_euler = (0.0, -0.0, -0.5209)
ob_turret.lineart.crease_threshold = 0.0
ob_body.location = (0.0, 0.0, 0.02511)
ob_body.lock_rotations_4d = False
ob_body.empty_display_type = 'ARROWS'
ob_body.lineart.crease_threshold = 0.0
ob_lamp.location = (4.076, 1.005, 5.904)
ob_lamp.rotation_euler = (0.6503, 0.05522, 1.866)
ob_lamp.lock_rotations_4d = False
ob_lamp.empty_display_type = 'ARROWS'
ob_lamp.color = (0.0, 0.0, 0.0, 0.0)
ob_lamp.lineart.crease_threshold = 0.0
ob_camera.location = (7.481, -6.508, 5.344)
ob_camera.rotation_euler = (1.109, 0.0, 0.8149)
ob_camera.lock_rotations_4d = False
ob_camera.empty_display_type = 'ARROWS'
ob_camera.color = (0.0, 0.0, 0.0, 0.0)
ob_camera.display_type = 'WIRE'
ob_camera.lineart.crease_threshold = 0.0
ob_gun.location = (0.0007892, -1.455, 3.297)
ob_gun.lineart.crease_threshold = 0.0
ob_cube_003.location = (2.23, -2.194, 2.124)
ob_cube_003.rotation_euler = (2.895e-08, -0.6046, -9.283e-08)
ob_cube_003.lineart.crease_threshold = 0.0
ob_cube_004.location = (2.23, -2.722, 2.124)
ob_cube_004.rotation_euler = (2.895e-08, -0.6046, -9.283e-08)
ob_cube_004.lineart.crease_threshold = 0.0

# ---- collection membership
col_collection_1.objects.link(ob_cube_002)
col_collection_1.objects.link(ob_cylinder_002)
col_collection_1.objects.link(ob_cylinder_001)
col_collection_1.objects.link(ob_cylinder)
col_collection_1.objects.link(ob_cube_001)
col_collection_1.objects.link(ob_cube)
col_collection_1.objects.link(ob_turret)
col_collection_1.objects.link(ob_body)
col_collection_1.objects.link(ob_lamp)
col_collection_1.objects.link(ob_camera)
col_collection_1.objects.link(ob_gun)
col_collection_1.objects.link(ob_cube_003)
col_collection_1.objects.link(ob_cube_004)

# ---- scene / render settings (as saved in the file)
scene.camera = ob_camera
scene.frame_start = 1; scene.frame_end = 250; scene.frame_set(1)
scene.render.engine = 'BLENDER_EEVEE_NEXT'
scene.render.resolution_percentage = 50
scene.render.dither_intensity = 0.0
scene.cycles.use_denoising = False
scene.cycles.samples = 128
scene.cycles.sampling_pattern = 'TABULATED_SOBOL'
scene.cycles.light_sampling_threshold = 0.0
scene.cycles.use_adaptive_sampling = False
scene.cycles.use_light_tree = False
scene.cycles.blur_glossy = 0.0
scene.cycles.sample_clamp_indirect = 0.0
scene.view_settings.view_transform = 'Standard'
bpy.context.view_layer.update()
